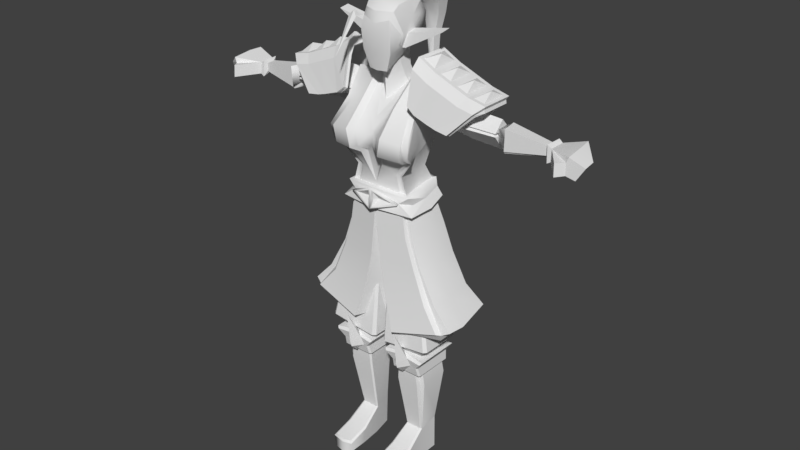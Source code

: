 # Source: character_main.blend  (saved by Blender 4.3.34; exported with 4.5.12 LTS)
import bpy
from mathutils import Matrix  # noqa: F401  (used for matrix-valued properties, if any)

bpy.ops.wm.read_factory_settings(use_empty=True)
scene = bpy.context.scene
scene.name = 'Scene'

# ---- collections
col_collection_1 = bpy.data.collections.new('Collection 1'); scene.collection.children.link(col_collection_1)

# ---- world
world_world = bpy.data.worlds.new('World'); scene.world = world_world
world_world.color = (0.05088, 0.05088, 0.05088)
world_world.use_sun_shadow = False
world_world.sun_shadow_jitter_overblur = 0.0
world_world.cycles.sampling_method = 'MANUAL'

# ---- meshes
me_cube = bpy.data.meshes.new('Cube')
me_cube.from_pydata([(-0.1498, -0.07508, 1.44), (-0.1441, 0.07181, 1.459), (-0.06068, 0.11, 1.496), (-0.0512, -0.08621, 1.447), (-0.1223, 0.06938, 1.35), (0.0, 0.091, 1.349), (-0.1456, 0.0, 1.52), (-0.06097, 0.0, 1.532), (-0.09938, -0.09259, 1.21), (3.624e-05, -0.1108, 1.172), (0.0, -0.1204, 1.073), (-0.08828, 0.04869, 1.207), (0.0, 0.0669, 1.219), (-0.1213, 0.06495, 1.093), (0.0, 0.09166, 1.086), (-0.1195, -0.08952, 1.145), (-4.645e-05, -0.108, 1.155), (-0.1113, 0.05786, 1.162), (0.0, 0.0965, 1.154), (-0.1248, -0.01544, 1.297), (-0.09677, -0.01115, 1.209), (-0.1014, -0.005836, 1.146), (-0.1338, -0.02208, 1.077), (-0.1494, -0.08307, 1.448), (-0.1649, -0.001126, 1.534), (-0.1439, 0.08742, 1.484), (-0.07118, -0.1018, 1.455), (-0.06481, 0.1205, 1.503), (-0.0772, -0.0007013, 1.549), (-0.113, 0.08715, 1.347), (0.0, 0.1031, 1.347), (0.0, 0.1031, 1.347), (7.451e-09, 0.1211, 1.493), (0.0, 0.08529, 1.349), (0.0, 0.1049, 1.486), (-0.138, -0.005776, 1.438), (0.0, 0.000397, 1.52), (-2.328e-09, -0.1045, 1.413), (0.0, 0.1106, 1.486), (-0.1254, -0.08571, 1.441), (-0.1389, -0.00103, 1.537), (-0.1224, 0.09234, 1.479), (-4.645e-05, -0.1372, 1.08), (-0.1555, -0.107, 1.075), (-0.1339, -0.1029, 1.141), (-0.1475, 0.07596, 1.096), (0.0, 0.118, 1.088), (0.0, 0.111, 1.156), (-4.645e-05, -0.1319, 1.156), (-0.1206, 0.07251, 1.162), (-0.1315, -0.006004, 1.145), (-0.1619, -0.005198, 1.079), (-0.08972, -0.1413, 0.6024), (-0.1351, -0.07648, 1.108), (0.0, 0.1055, 1.122), (-0.1317, 0.06527, 1.131), (-0.1371, -0.005601, 1.112), (-0.09954, -0.1102, 1.114), (-0.3239, -0.01932, 0.6609), (-0.3024, 0.1323, 0.6775), (2.328e-10, 0.1521, 0.677), (0.0, -0.1521, 1.08), (0.0, -0.141, 1.118), (-0.103, -0.1251, 1.114), (0.0, -0.1468, 1.156), (-0.009628, -0.1397, 1.118), (-0.009615, -0.1481, 1.089), (-0.08389, -0.1236, 1.114), (-0.009634, -0.144, 1.146), (-0.02335, -0.1249, 1.117), (-0.04866, -0.1241, 0.7409), (-0.02111, -0.1196, 0.8791), (-0.2032, -0.02196, 0.883), (-0.2605, -0.02059, 0.7537), (-0.1995, 0.07538, 0.8898), (-0.2492, 0.09275, 0.7647), (0.0, 0.1027, 0.8995), (0.0, 0.1203, 0.7693), (0.0, -0.08138, 0.8791), (-0.02279, -0.08515, 0.7548), (-0.05588, -0.08435, 0.6085), (0.0, -0.02177, 0.7706), (0.0, -0.02071, 0.619), (-0.2868, -0.1012, 0.6281), (-0.09677, -0.1184, 0.5966), (-0.2951, -0.02265, 0.6375), (-0.276, 0.1165, 0.648), (0.0, 0.1463, 0.6663), (-0.0669, -0.06823, 0.6062), (0.0, 0.0007083, 0.615), (-0.09164, -0.09205, 1.147), (-0.07506, -0.09418, 1.213), (-0.08433, -0.08569, 1.211), (-0.1036, -0.08295, 1.146), (-0.1287, -0.08769, 1.064), (-0.1123, -0.1039, 1.064), (-0.2809, -0.1238, 0.6589), (-0.3209, -0.09526, 0.6667), (-0.2128, -0.1073, 0.7423), (-0.2478, -0.09145, 0.7454), (-0.1763, -0.08753, 0.8773), (-0.1594, -0.1035, 0.8758), (-0.1144, -0.09011, 1.064), (-0.2928, -0.1067, 0.6535), (-0.1697, -0.08982, 0.8766), (-0.2272, -0.09028, 0.7438), (-0.0166, 0.09936, 1.085), (-0.01535, 0.1112, 0.8992), (-0.01088, 0.1449, 0.6585), (-0.01559, 0.1293, 0.7702), (-0.01463, 0.1692, 0.6748), (-0.3015, -0.02159, 0.6543), (-0.2816, 0.1215, 0.6668), (0.002823, 0.1482, 0.6791), (-0.009253, 0.1527, 0.6731), (-0.09972, -0.1298, 0.6046), (-0.06786, -0.07629, 0.6124), (0.0, -0.01, 0.6221), (-0.07322, 0.02589, 0.4963), (-0.02183, 0.04022, 0.8242), (-0.0295, 0.04768, 0.8242), (-0.07322, -0.06897, 0.4963), (-0.0295, -0.07888, 0.8242), (-0.02183, -0.07139, 0.8242), (-0.1729, 0.02589, 0.4963), (-0.1624, 0.04768, 0.8242), (-0.1703, 0.04022, 0.8242), (-0.1729, -0.06897, 0.4963), (-0.1703, -0.0714, 0.8242), (-0.1624, -0.07888, 0.8242), (-0.03125, -0.1114, 0.5254), (-0.01937, -0.09927, 0.524), (-0.01878, 0.05939, 0.5242), (-0.03307, 0.06678, 0.5259), (-0.2258, -0.1006, 0.5495), (-0.2146, -0.1117, 0.5481), (-0.2143, 0.06876, 0.5484), (-0.2273, 0.05579, 0.55), (-0.1148, -0.1555, 0.6072), (-0.1156, -0.07774, 0.3618), (-0.1699, 0.05551, 0.4361), (-0.2069, 0.07521, 0.4962), (-0.1137, -0.09531, 0.4292), (-0.1129, -0.07989, 0.4359), (-0.06949, 0.03253, 0.4361), (-0.03253, 0.05449, 0.4962), (-0.1038, -0.2046, 0.05812), (-0.1809, 0.07144, 0.4585), (-0.05849, 0.05071, 0.4585), (-0.104, -0.2106, 0.04971), (-0.1843, 0.06766, 0.4208), (-0.1222, 0.05435, 0.3679), (-0.05506, 0.04694, 0.4208), (-0.1065, -0.1162, 0.003379), (-0.1486, 0.05019, 0.1436), (-0.1048, -0.2106, 0.003379), (-0.09416, 0.05201, 0.1436), (-0.1103, -0.03238, 0.003379), (-0.15, 0.05019, 0.003379), (-0.1502, -0.03238, 0.003379), (-0.09842, 0.05201, 0.003379), (-0.08194, -0.03238, 0.003379), (-0.1185, 0.0511, 0.003379), (-0.1147, 0.0511, 0.1436), (-0.1488, -0.2001, 0.003379), (-0.07433, -0.2001, 0.003379), (-0.07475, -0.1162, 0.003379), (-0.1475, -0.1162, 0.003379), (-0.113, 0.04402, 0.4361), (-0.113, 0.06108, 0.4585), (-0.113, 0.06485, 0.4962), (-0.07718, 0.04905, 0.3679), (-0.1806, 0.05966, 0.3679), (-0.113, 0.0573, 0.4208), (-0.1701, -0.059, 0.4359), (-0.1495, -0.07974, 0.4361), (-0.2069, -0.1069, 0.4962), (-0.1422, -0.1136, 0.4951), (-0.07594, -0.08003, 0.4358), (-0.06984, -0.07335, 0.4358), (-0.08768, -0.1136, 0.4971), (-0.03253, -0.1069, 0.4962), (-0.1809, -0.09663, 0.4585), (-0.1742, -0.1033, 0.4585), (-0.05849, -0.09663, 0.4585), (-0.0766, -0.1051, 0.4611), (-0.1843, -0.08629, 0.4208), (-0.1777, -0.09302, 0.4208), (-0.06211, -0.09302, 0.4208), (-0.05506, -0.08629, 0.4208), (-0.1421, -0.0347, 0.1314), (-0.1487, -0.02791, 0.1292), (-0.08103, -0.0347, 0.1314), (-0.07622, -0.0282, 0.129), (-0.1487, -0.194, 0.05812), (-0.1565, -0.2001, 0.04971), (-0.07516, -0.194, 0.05812), (-0.06761, -0.2001, 0.04971), (-0.1487, -0.1139, 0.0799), (-0.1568, -0.1141, 0.07306), (-0.07516, -0.1139, 0.0799), (-0.06761, -0.1141, 0.07305), (-0.06489, -0.07148, 0.3621), (-0.07053, -0.07774, 0.3618), (-0.1806, -0.05711, 0.3621), (-0.1603, -0.07774, 0.3618), (-0.1131, -0.143, 0.4756), (-0.1048, -0.0347, 0.1314), (-0.1038, -0.1139, 0.0799), (-0.1131, -0.09274, 0.5052), (-0.03959, -0.1136, 0.489), (-0.1507, -0.1037, 0.4632), (-0.2001, -0.1136, 0.489), (-0.06553, -0.1033, 0.4585), (-0.1132, -0.09302, 0.4208), (-0.1136, -0.09302, 0.4208), (-0.1132, -0.1355, 0.4533), (-0.1137, -0.1055, 0.424), (-0.1542, -0.06201, 0.4186), (-0.1678, -0.06189, 0.3619), (-0.1059, -0.03911, 0.155), (-0.1154, 0.05144, 0.1666), (-0.1519, 0.05116, 0.1666), (-0.09242, 0.05171, 0.1666), (-0.07995, -0.03911, 0.155), (-0.07506, -0.03264, 0.1529), (-0.144, -0.03911, 0.155), (-0.152, -0.0309, 0.1531), (-0.4408, 0.006878, 1.375), (-0.1803, -0.05891, 1.456), (-0.4316, 0.04041, 1.434), (-0.4408, 0.001193, 1.481), (-0.1624, 0.01037, 1.367), (-0.185, 0.06866, 1.442), (-0.1741, -0.002013, 1.528), (-0.4387, -0.03412, 1.44), (-0.4387, -0.03369, 1.428), (-0.4408, 0.04177, 1.427), (-0.4408, 0.04087, 1.439), (-0.17, -0.06527, 1.443), (-0.1731, -0.06611, 1.466), (-0.1783, 0.07246, 1.451), (-0.1751, 0.07318, 1.44), (-0.1117, 0.004272, 1.438), (-0.4296, -0.02907, 1.435), (-0.631, 0.04082, 1.453), (-0.6283, -0.02413, 1.452), (-0.6313, -0.02665, 1.39), (-0.632, 0.03317, 1.4), (-0.4544, 0.02812, 1.381), (-0.4656, 0.03404, 1.457), (-0.4753, -0.03422, 1.467), (-0.7052, 0.05731, 1.4), (-0.7287, -0.07361, 1.392), (-0.7352, -0.07134, 1.455), (-0.7267, 0.05455, 1.465), (-0.775, 0.009497, 1.422), (-0.743, -0.002072, 1.373), (-0.7807, -0.04337, 1.42), (-0.7487, -0.04488, 1.37), (-0.7047, -0.1033, 1.438), (-0.7271, -0.0719, 1.434), (-0.7066, -0.1053, 1.392), (-0.7333, 0.005001, 1.464), (-0.7156, -0.0008889, 1.396), (-0.4758, -0.02503, 1.388), (-0.6457, -0.0258, 1.398), (-0.6196, -0.01229, 1.442), (-0.644, -0.022, 1.442), (-0.6349, 0.03131, 1.403), (-0.622, 0.02249, 1.409), (-0.4182, 0.0007477, 1.434), (-0.6457, 0.03811, 1.443), (-0.02723, -0.05903, 1.589), (-0.06265, -0.1081, 1.706), (-0.02735, 0.03307, 1.645), (-0.06845, 0.06519, 1.705), (0.0, -0.1047, 1.576), (0.0, -0.1183, 1.705), (0.0, 0.06111, 1.649), (0.0, 0.08997, 1.705), (-0.06327, -0.06485, 1.8), (-0.06327, 0.04654, 1.794), (0.0, -0.07513, 1.813), (-0.02721, -0.0205, 1.612), (-0.07235, -0.01264, 1.656), (0.0, 0.003557, 1.477), (-0.06327, -0.00614, 1.808), (0.0, -0.004494, 1.822), (0.0, 0.08729, 1.758), (0.0, -0.1126, 1.738), (-0.05409, -0.1023, 1.755), (-0.07042, 0.06797, 1.752), (-0.08185, -0.01654, 1.756), (0.0, 0.03971, 1.816), (-0.03302, 0.05606, 1.8), (0.0, 0.07629, 1.788), (-0.02076, 0.03551, 1.812), (-0.02085, 0.06991, 1.785), (-0.04347, 0.0793, 1.829), (-0.06703, 0.1063, 1.854), (0.0, 0.09953, 1.817), (0.0, 0.06295, 1.846), (-0.02698, 0.06418, 1.84), (-0.02694, 0.0914, 1.819), (2.506e-05, 0.0949, 1.82), (0.0, 0.06647, 1.842), (-0.03121, 0.05875, 1.841), (-0.03362, 0.08005, 1.83), (-0.03131, 0.09315, 1.814), (1.281e-09, 0.109, 1.806), (0.0, 0.1102, 1.898), (-0.06038, 0.1069, 1.884), (-0.06322, 0.1231, 1.823), (-0.05787, -0.1028, 1.64), (-0.05486, 0.05566, 1.677), (0.0, 0.0801, 1.677), (0.0, -0.1131, 1.64), (-0.07268, -0.04165, 1.652), (-0.07877, -2.279e-05, 1.712), (-0.07959, -0.03936, 1.705), (-0.2202, -0.03749, 1.732), (-0.06064, -0.04352, 1.651), (-0.06032, -0.01451, 1.655), (-0.2194, 0.001846, 1.738), (-0.07898, 0.02362, 1.754), (-0.07827, -0.07192, 1.705), (-0.06458, -0.06615, 1.662), (-0.05777, -0.08494, 1.779), (-0.08488, -0.06532, 1.705), (1.863e-09, -0.1114, 1.78), (-0.07404, -0.06058, 1.671), (-0.03665, -0.02097, 1.612), (-0.03665, -0.09438, 1.576), (-0.03665, 0.03701, 1.649), (0.0, 0.0461, 1.643), (-1.936e-05, -0.05997, 1.531), (0.0, 0.07977, 1.477), (-3.852e-05, -0.06475, 1.591), (0.0, -0.05514, 1.447), (-0.06222, -0.002438, 1.509), (-0.05178, 0.0499, 1.506), (0.0, 0.04581, 1.561), (-0.03217, 0.03516, 1.569), (-0.04145, -0.01152, 1.554), (-0.1466, -0.09843, 1.28), (-0.1466, -0.07533, 1.299), (-0.03242, -0.1171, 1.287), (-0.156, -0.112, 1.28), (-0.05125, -0.1315, 1.277), (3.624e-05, -0.1162, 1.291), (-0.1189, -0.1139, 1.269), (-0.1424, -0.115, 1.281), (-0.1563, -0.1296, 1.308), (-0.169, -0.1324, 1.359), (-0.148, -0.07782, 1.321), (-0.1513, -0.0688, 1.372), (-0.03719, -0.1623, 1.312), (-0.04991, -0.1636, 1.371), (-0.1716, -0.1525, 1.359), (-0.1642, -0.1438, 1.301), (-0.07462, -0.1814, 1.372), (-0.06111, -0.1789, 1.304), (-2.794e-09, -0.1271, 1.368), (2.365e-05, -0.1316, 1.312), (-0.1507, -0.1626, 1.361), (-0.1404, -0.159, 1.3), (-0.148, -0.1473, 1.301), (-0.1516, -0.1552, 1.36), (-0.01055, -0.12, 0.9789), (-0.1696, -0.02202, 0.9851), (-0.1615, 0.07017, 0.9964), (0.0, 0.09716, 0.9929), (-0.1247, -0.1037, 0.9801), (-0.1414, -0.08761, 0.9809), (-0.131, -0.08996, 0.9805), (-0.01598, 0.1053, 0.9923), (-0.2671, -0.001866, 1.535), (-0.2357, 0.01013, 1.392), (-0.2826, 0.06924, 1.436), (-0.2783, 0.07334, 1.432), (-0.2809, 0.07243, 1.446), (-0.2759, -0.06626, 1.458), (-0.2734, -0.06543, 1.435), (-0.278, -0.0586, 1.447), (-0.3238, 0.05482, 1.437), (-0.3258, 0.05756, 1.432), (-0.324, -0.05019, 1.448), (-0.333, -0.0003366, 1.489), (-0.3234, 0.008505, 1.379), (-0.3268, 0.05665, 1.443), (-0.3229, -0.04956, 1.434), (-0.3211, -0.04384, 1.441), (-0.4057, 0.002894, 1.431), (-0.4069, -0.002341, 1.438), (-0.4604, 0.03513, 1.465), (-0.4587, 0.04009, 1.457), (-0.4719, -0.03143, 1.387), (-0.47, -0.02582, 1.38), (-0.6218, -0.007263, 1.403), (-0.6215, -0.0127, 1.409), (-0.6099, 0.02176, 1.437), (-0.6212, 0.02137, 1.443), (-0.6216, 0.02632, 1.435), (-0.6102, -0.008398, 1.408), (0.0, 0.1868, 1.872), (0.0, 0.2047, 1.825), (-0.05687, 0.1703, 1.864), (-0.0671, 0.1798, 1.832), (0.0, 0.2461, 1.331), (0.0, 0.2466, 1.365), (1.319e-09, 0.1823, 1.688), (1.649e-10, 0.1865, 1.472), (-2.619e-10, 0.2271, 1.485), (4.657e-10, 0.237, 1.704), (-0.03045, 0.1864, 1.701), (-0.005508, 0.1915, 1.49), (-0.03714, 0.2203, 1.71), (-0.0122, 0.2115, 1.497), (-1.455e-10, 0.2263, 1.765), (9.216e-10, 0.1511, 1.748), (-0.05175, 0.1602, 1.763), (-0.05703, 0.2055, 1.772), (7.276e-10, 0.1788, 1.604), (8.731e-11, 0.2265, 1.618), (-0.01427, 0.1834, 1.619), (-0.02096, 0.2104, 1.627)], [], [(11, 4, 29), (4, 1, 25, 29), (34, 33, 31, 32), (3, 7, 28, 26), (7, 2, 27, 28), (6, 0, 23, 24), (9, 91, 90, 16), (71, 70, 79, 78), (20, 21, 15, 8), (16, 90, 44, 48), (21, 17, 49, 50), (11, 17, 21, 20), (4, 11, 20, 19), (11, 12, 18, 17), (28, 40, 39, 26), (29, 41, 27, 30), (27, 41, 40, 28), (30, 27, 32, 31), (5, 12, 30), (2, 5, 33, 34), (1, 6, 24, 25), (27, 2, 34, 32), (5, 30, 31, 33), (4, 19, 35), (1, 4, 35), (6, 1, 35), (0, 6, 35), (7, 37, 36), (2, 7, 36, 38), (37, 7, 3), (39, 40, 24, 23), (41, 29, 25), (40, 41, 25, 24), (29, 30, 12, 11), (56, 51, 43), (55, 45, 51, 56), (13, 22, 51, 45), (55, 54, 46, 45), (15, 21, 50, 44), (14, 106, 46), (49, 55, 56, 50), (50, 56, 44), (17, 18, 47, 49), (48, 44, 57), (57, 42, 61, 63), (42, 57, 43), (43, 57, 53), (57, 44, 53), (73, 75, 59, 58), (49, 47, 54, 55), (65, 68, 69), (66, 65, 69), (48, 57, 63, 64), (65, 66, 61, 62), (67, 68, 64, 63), (68, 65, 62, 64), (66, 67, 63, 61), (44, 56, 53), (67, 66, 69), (68, 67, 69), (43, 53, 56), (75, 109, 110, 59), (371, 376, 107, 74), (370, 371, 74, 72), (72, 74, 75, 73), (10, 369, 71, 78), (70, 52, 80, 79), (74, 107, 109, 75), (79, 81, 78), (79, 80, 82, 81), (116, 115, 84, 88), (112, 114, 108, 86), (111, 112, 86, 85), (117, 116, 88, 89), (88, 84, 83, 85), (89, 108, 87), (86, 88, 85), (90, 91, 92, 93), (93, 92, 8, 15), (94, 102, 43), (375, 102, 94, 374), (103, 105, 99, 97), (105, 104, 100, 99), (369, 373, 101, 71), (374, 370, 72, 100), (22, 94, 43, 51), (43, 95, 10, 42), (103, 97, 58, 111), (70, 98, 96, 52), (99, 73, 58, 97), (115, 103, 83, 84), (71, 101, 98, 70), (100, 72, 73, 99), (98, 101, 104, 105), (96, 98, 105, 103), (373, 95, 102, 375), (376, 106, 14, 372), (109, 107, 76, 77), (46, 106, 13, 45), (110, 109, 77, 60), (108, 89, 88, 86), (114, 110, 60, 113), (43, 102, 95), (44, 90, 15), (15, 90, 93), (108, 114, 113, 87), (83, 103, 111, 85), (58, 59, 112, 111), (59, 110, 114, 112), (52, 96, 103, 115), (82, 80, 116, 117), (80, 52, 115, 116), (133, 120, 119, 132), (122, 130, 131, 123), (128, 134, 135, 129), (125, 136, 137, 126), (130, 121, 131), (118, 133, 132), (134, 127, 135), (136, 124, 137), (121, 118, 132, 131), (121, 127, 124, 118), (118, 124, 136, 133), (136, 125, 120, 133), (132, 119, 123, 131), (128, 129, 122, 123, 119, 120, 125, 126), (127, 121, 130, 135), (130, 122, 129, 135), (124, 127, 134, 137), (134, 128, 126, 137), (195, 149, 146, 194), (169, 170, 145, 148), (178, 143, 139, 203), (185, 180, 206, 216), (188, 213, 214), (192, 207, 208, 200), (197, 149, 155, 165), (173, 169, 148, 152), (147, 141, 170, 169), (168, 140, 150, 173), (150, 147, 169, 173), (222, 221, 163, 154), (167, 153, 155, 164), (159, 157, 153, 167), (140, 168, 151, 172), (221, 223, 156, 163), (162, 160, 161, 157), (175, 143, 214, 215, 187), (153, 166, 165, 155), (163, 156, 160, 162), (145, 170, 209, 181), (224, 220, 207, 192), (200, 208, 146, 196), (157, 161, 166, 153), (168, 144, 171, 151), (144, 168, 173, 152), (158, 162, 157, 159), (154, 163, 162, 158), (183, 212, 176, 182), (213, 188, 189, 184), (187, 183, 182, 186), (210, 213, 184, 181), (175, 187, 186, 174), (188, 178, 179, 189), (224, 192, 193, 225), (205, 175, 218, 219), (149, 197, 196, 146), (199, 195, 194, 198), (201, 193, 192, 200), (191, 199, 198, 190), (197, 201, 200, 196), (178, 203, 202, 179), (190, 226, 227, 191), (174, 140, 172, 204), (143, 178, 188, 214), (140, 174, 186, 150), (143, 175, 205, 139), (182, 176, 141, 147), (170, 141, 176, 209), (144, 179, 202, 171), (179, 144, 152, 189), (148, 145, 181, 184), (186, 182, 147, 150), (142, 185, 216, 217), (152, 148, 184, 189), (191, 154, 158, 159), (220, 226, 190, 207), (191, 159, 167, 199), (207, 190, 198, 208), (227, 222, 154, 191), (156, 193, 161, 160), (161, 193, 201, 166), (223, 225, 193, 156), (208, 198, 194, 146), (149, 195, 164, 155), (199, 167, 164, 195), (166, 201, 197, 165), (215, 183, 187), (177, 211, 216, 206), (209, 176, 212, 177), (181, 209, 180, 210), (211, 177, 212, 183), (180, 185, 213, 210), (142, 215, 214), (142, 211, 183, 215), (185, 142, 214, 213), (211, 142, 217, 216), (209, 177, 138), (206, 180, 138), (177, 206, 138), (180, 209, 138), (219, 218, 174, 204), (219, 226, 205), (174, 218, 175), (171, 202, 225, 223), (204, 172, 222, 227), (139, 205, 226, 220), (203, 224, 225, 202), (203, 139, 220, 224), (151, 171, 223, 221), (172, 151, 221, 222), (227, 226, 219), (227, 219, 204), (243, 242, 233), (383, 239, 229, 384), (235, 238, 230, 244), (386, 237, 230, 385), (243, 240, 229), (381, 241, 233, 379), (241, 243, 233), (237, 236, 244, 230), (239, 243, 229), (387, 235, 244, 392), (236, 237, 228), (389, 391, 236, 228), (235, 231, 238), (388, 231, 235, 387), (381, 377, 234, 241), (380, 242, 232, 378), (234, 240, 243), (239, 232, 243), (232, 242, 243), (241, 234, 243), (397, 400, 404, 265), (395, 394, 271, 250), (258, 256, 257, 259), (252, 264, 257), (255, 252, 257, 256), (253, 261, 258, 259), (260, 261, 253, 262), (258, 261, 254), (263, 256, 258, 254), (256, 263, 255), (257, 264, 253, 259), (248, 247, 266, 269), (247, 246, 268, 266), (246, 245, 272, 268), (245, 248, 269, 272), (269, 266, 264, 252), (402, 395, 250, 401), (266, 268, 260, 262), (264, 266, 253), (253, 266, 262), (261, 260, 268), (268, 263, 254), (272, 263, 268), (394, 397, 265, 271), (254, 261, 268), (272, 269, 252, 255), (263, 272, 255), (322, 320, 321, 318), (315, 276, 280, 316), (317, 278, 274, 314), (288, 287, 281, 283), (293, 328, 281, 287), (291, 290, 330, 328), (289, 292, 298, 296), (292, 325, 282), (295, 297, 307, 299), (284, 275, 343, 344), (324, 285, 318, 321), (280, 276, 292, 289), (274, 278, 290, 291), (319, 323, 285, 324), (294, 297, 287, 288), (296, 298, 309, 301), (298, 292, 282, 295), (287, 297, 295, 282), (282, 293, 287), (308, 303, 312, 300), (298, 295, 299, 309), (297, 294, 302, 307), (300, 312, 407), (306, 303, 307, 302), (303, 308, 299, 307), (308, 304, 309, 299), (304, 305, 301, 309), (304, 308, 300, 313), (303, 306, 311, 312), (305, 304, 313, 310), (323, 322, 318, 285), (277, 317, 314, 333), (334, 315, 316, 279), (319, 320, 293), (322, 323, 332), (320, 319, 324, 321), (276, 319, 325, 292), (314, 327, 322), (323, 319, 276, 315), (293, 320, 329, 328), (332, 323, 334), (333, 314, 322, 332), (282, 325, 293), (325, 319, 293), (291, 326, 274), (320, 331, 329), (322, 327, 331), (327, 314, 274, 326), (328, 330, 283, 281), (329, 331, 327, 326), (331, 320, 322), (328, 329, 326, 291), (284, 273, 333, 332), (335, 275, 334, 279), (341, 337, 286, 340), (273, 338, 277, 333), (275, 284, 332, 334), (340, 286, 339), (273, 284, 344, 336), (343, 342, 337, 341), (344, 343, 341, 340), (336, 344, 340, 339), (275, 335, 342, 343), (338, 273, 336), (334, 323, 315), (345, 8, 348), (19, 20, 8, 345, 346), (347, 9, 350), (9, 347, 349), (92, 352, 348, 8), (349, 351, 91, 9), (91, 351, 352, 92), (354, 356, 355, 353), (368, 359, 360, 367), (358, 361, 362, 357), (359, 354, 353, 360), (363, 358, 357, 364), (361, 365, 366, 362), (365, 368, 367, 366), (345, 348, 360, 353), (345, 353, 355, 346), (0, 354, 359, 23), (356, 354, 0, 35), (19, 346, 355, 356, 35), (364, 357, 347, 350), (349, 347, 357, 362), (3, 358, 363), (358, 3, 26, 361), (39, 23, 359, 368), (367, 360, 348, 352), (362, 366, 351, 349), (361, 26, 39, 365), (363, 37, 3), (366, 367, 352, 351), (365, 39, 368), (107, 376, 372, 76), (101, 373, 375, 104), (94, 22, 370, 374), (10, 95, 373, 369), (104, 375, 374, 100), (22, 13, 371, 370), (13, 106, 376, 371), (386, 380, 378, 389), (390, 388, 377, 381), (234, 377, 382, 240), (232, 239, 383, 378), (240, 382, 384, 229), (390, 381, 379, 385), (242, 380, 379, 233), (391, 383, 384, 392), (236, 391, 392, 244), (238, 390, 385, 230), (238, 231, 388, 390), (237, 386, 389, 228), (377, 388, 387, 382), (378, 383, 391, 389), (382, 387, 392, 384), (380, 386, 385, 379), (399, 404, 400, 247), (402, 401, 403, 245), (271, 265, 398, 393), (265, 404, 399, 398), (401, 250, 396, 403), (250, 271, 393, 396), (393, 398, 249), (251, 394, 395), (394, 251, 397), (393, 249, 396), (270, 403, 396, 249), (395, 402, 267, 251), (270, 249, 398, 399), (397, 251, 267, 400), (270, 399, 247, 248), (247, 400, 267, 246), (245, 403, 270, 248), (267, 402, 245, 246), (406, 408, 407, 405), (313, 300, 408), (312, 311, 405, 407), (412, 416, 409), (416, 418, 410, 409), (418, 413, 410), (422, 419, 414, 417), (426, 424, 413, 418), (421, 422, 417, 415), (425, 426, 418, 416), (420, 421, 415, 411), (423, 425, 416, 412), (408, 300, 407), (310, 313, 421, 420), (313, 408, 422, 421), (408, 406, 419, 422), (411, 415, 425, 423), (415, 417, 426, 425), (417, 414, 424, 426)])
me_cube.polygons.foreach_set('use_smooth', [1, 1, 1, 1, 1, 1, 1, 1, 1, 1, 1, 1, 1, 1, 1, 1, 1, 1, 1, 1, 1, 1, 1, 1, 1, 1, 1, 1, 1, 1, 1, 1, 1, 1, 1, 1, 1, 1, 1, 1, 1, 1, 1, 1, 1, 1, 1, 1, 1, 1, 1, 1, 1, 1, 1, 1, 1, 1, 1, 1, 1, 1, 1, 1, 1, 1, 1, 1, 1, 1, 1, 1, 1, 1, 1, 1, 1, 1, 1, 1, 1, 1, 1, 1, 1, 1, 1, 1, 1, 1, 1, 1, 1, 1, 1, 1, 1, 1, 1, 1, 1, 1, 1, 1, 1, 1, 1, 1, 1, 1, 1, 1, 0, 0, 0, 0, 0, 0, 0, 0, 0, 0, 0, 0, 0, 0, 0, 0, 0, 0, 1, 0, 1, 0, 0, 1, 1, 0, 0, 0, 0, 1, 0, 0, 1, 1, 0, 0, 0, 1, 0, 1, 1, 0, 1, 0, 0, 1, 0, 0, 0, 0, 0, 0, 1, 1, 1, 1, 1, 1, 1, 1, 1, 1, 0, 0, 1, 0, 0, 1, 0, 0, 0, 0, 0, 1, 1, 1, 1, 1, 1, 1, 1, 1, 1, 1, 1, 0, 0, 0, 0, 0, 0, 0, 0, 0, 0, 0, 0, 0, 0, 1, 1, 0, 1, 1, 1, 1, 1, 1, 1, 1, 1, 0, 0, 0, 0, 0, 0, 0, 0, 0, 0, 0, 0, 0, 0, 0, 0, 0, 0, 0, 0, 1, 1, 1, 1, 1, 1, 1, 1, 1, 1, 1, 1, 1, 1, 1, 1, 1, 1, 1, 1, 1, 1, 1, 1, 1, 1, 1, 1, 1, 1, 1, 1, 1, 1, 1, 1, 1, 1, 1, 1, 1, 1, 1, 1, 1, 1, 1, 1, 1, 1, 1, 1, 1, 1, 1, 1, 1, 1, 1, 1, 1, 1, 1, 1, 1, 1, 1, 1, 1, 1, 1, 1, 1, 1, 1, 1, 1, 1, 1, 1, 1, 1, 1, 1, 1, 1, 1, 1, 1, 1, 1, 1, 1, 1, 1, 1, 1, 1, 1, 1, 1, 1, 1, 1, 1, 1, 1, 1, 1, 1, 1, 1, 1, 1, 1, 1, 1, 1, 1, 1, 1, 1, 1, 1, 1, 1, 1, 1, 1, 0, 0, 0, 0, 0, 0, 0, 0, 0, 0, 0, 0, 0, 0, 0, 0, 1, 1, 1, 1, 1, 1, 1, 1, 1, 1, 1, 1, 1, 1, 1, 1, 1, 1, 1, 1, 1, 1, 1, 1, 1, 1, 1, 1, 1, 1, 1, 1, 1, 1, 1, 1, 1])
_k = set([(0, 6), (0, 354), (1, 4), (1, 6), (2, 7), (2, 34), (3, 7), (3, 358), (4, 19), (7, 37), (8, 15), (8, 348), (9, 347), (9, 349), (10, 78), (10, 95), (10, 369), (11, 17), (11, 29), (12, 18), (12, 30), (13, 22), (13, 45), (13, 106), (13, 371), (14, 106), (14, 372), (15, 21), (15, 93), (16, 90), (17, 18), (17, 21), (17, 49), (19, 346), (22, 94), (23, 24), (23, 359), (24, 25), (25, 29), (25, 41), (26, 28), (26, 361), (27, 28), (27, 32), (27, 41), (31, 32), (39, 365), (42, 43), (42, 57), (43, 51), (43, 56), (43, 57), (43, 94), (43, 95), (44, 56), (44, 57), (45, 46), (45, 51), (45, 55), (46, 106), (48, 57), (49, 55), (52, 70), (52, 80), (52, 96), (53, 56), (53, 57), (54, 55), (55, 56), (58, 59), (58, 97), (59, 75), (59, 110), (60, 77), (60, 110), (60, 113), (65, 66), (65, 68), (65, 69), (66, 67), (66, 69), (67, 68), (67, 69), (68, 69), (70, 71), (71, 369), (74, 75), (74, 371), (76, 77), (76, 372), (78, 81), (80, 82), (81, 82), (82, 117), (83, 84), (83, 85), (83, 103), (84, 88), (85, 86), (86, 108), (87, 89), (87, 108), (87, 113), (88, 89), (89, 108), (89, 117), (90, 91), (90, 93), (91, 351), (94, 102), (94, 374), (95, 102), (95, 373), (96, 98), (96, 103), (97, 99), (97, 103), (98, 101), (99, 100), (100, 374), (101, 373), (102, 375), (103, 105), (103, 111), (103, 115), (104, 105), (104, 375), (106, 376), (107, 109), (107, 376), (108, 114), (109, 110), (110, 114), (111, 112), (112, 114), (113, 114), (115, 116), (116, 117), (140, 150), (140, 172), (141, 147), (141, 170), (141, 176), (144, 152), (144, 171), (145, 148), (145, 170), (145, 181), (146, 194), (146, 196), (147, 150), (147, 169), (147, 182), (148, 152), (148, 169), (148, 184), (149, 195), (149, 197), (154, 158), (154, 163), (154, 191), (154, 222), (155, 164), (155, 165), (156, 160), (156, 163), (156, 193), (156, 223), (158, 159), (158, 162), (159, 167), (160, 161), (160, 162), (161, 166), (164, 167), (165, 166), (171, 223), (172, 222), (174, 186), (174, 204), (175, 205), (176, 182), (176, 209), (177, 212), (178, 188), (178, 203), (179, 189), (179, 202), (180, 210), (181, 184), (181, 209), (182, 183), (182, 186), (183, 187), (183, 212), (184, 189), (184, 213), (188, 213), (190, 191), (190, 198), (190, 207), (190, 226), (191, 199), (192, 193), (192, 200), (192, 207), (192, 224), (193, 201), (193, 225), (194, 198), (195, 199), (196, 200), (197, 201), (202, 225), (203, 224), (204, 227), (205, 226), (210, 213), (218, 219), (219, 226), (219, 227), (245, 246), (245, 248), (245, 272), (245, 402), (245, 403), (246, 247), (246, 267), (246, 268), (247, 248), (247, 266), (247, 399), (247, 400), (248, 269), (248, 270), (249, 270), (249, 396), (249, 398), (250, 395), (250, 396), (251, 267), (251, 395), (251, 397), (252, 255), (252, 257), (252, 264), (252, 269), (253, 259), (253, 261), (253, 262), (253, 264), (253, 266), (254, 258), (254, 261), (254, 263), (254, 268), (255, 256), (255, 263), (255, 272), (256, 257), (256, 258), (257, 259), (258, 259), (258, 261), (260, 261), (260, 262), (260, 268), (261, 268), (262, 266), (265, 397), (265, 398), (266, 268), (266, 269), (267, 400), (267, 402), (268, 272), (269, 272), (270, 399), (270, 403), (273, 284), (273, 333), (273, 336), (273, 338), (274, 291), (274, 314), (275, 284), (275, 335), (275, 343), (277, 333), (279, 334), (281, 287), (281, 328), (282, 293), (282, 295), (284, 344), (285, 318), (285, 323), (285, 324), (287, 297), (290, 291), (291, 326), (292, 298), (294, 297), (295, 297), (295, 298), (296, 298), (296, 301), (297, 307), (298, 309), (299, 307), (299, 309), (301, 309), (302, 307), (303, 306), (303, 307), (303, 308), (303, 312), (304, 305), (304, 308), (304, 313), (312, 407), (313, 421), (314, 333), (318, 321), (318, 322), (319, 320), (319, 323), (319, 324), (320, 321), (320, 322), (321, 324), (322, 323), (322, 327), (322, 331), (323, 334), (326, 327), (328, 329), (328, 330), (329, 331), (332, 333), (332, 334), (336, 339), (337, 341), (339, 340), (340, 341), (340, 344), (341, 343), (347, 357), (349, 362), (351, 366), (357, 358), (361, 362), (365, 366), (395, 402), (396, 403), (397, 400), (398, 399), (407, 408), (408, 422), (409, 410), (409, 416), (410, 418), (415, 421), (415, 425), (416, 425), (417, 422), (417, 426), (418, 426)])
me_cube.attributes.new('sharp_edge', 'BOOLEAN', 'EDGE').data.foreach_set('value', [ (min(e.vertices), max(e.vertices)) in _k for e in me_cube.edges])
_uv = me_cube.uv_layers.new(name='UVMap')
_uv.uv.foreach_set('vector', [0.6952, 0.6019, 0.6955, 0.5898, 0.6971, 0.5898, 0.6955, 0.5898, 0.6945, 0.5805, 0.6957, 0.5783, 0.6971, 0.5898, 0.6938, 0.7721, 0.694, 0.7836, 0.6927, 0.7838, 0.6927, 0.7715, 0.2841, 0.7695, 0.2736, 0.7685, 0.2732, 0.767, 0.2852, 0.7677, 0.2736, 0.7685, 0.2649, 0.7706, 0.2639, 0.7702, 0.2732, 0.767, 0.6876, 0.5759, 0.6807, 0.5832, 0.679, 0.5812, 0.6867, 0.5702, 0.3303, 0.7005, 0.3353, 0.7038, 0.3354, 0.7102, 0.33, 0.7076, 0.8551, 0.7935, 0.8569, 0.8054, 0.8527, 0.8043, 0.8513, 0.7936, 0.6899, 0.6022, 0.6909, 0.6084, 0.6833, 0.6092, 0.6825, 0.6028, 0.8281, 0.7645, 0.8397, 0.7637, 0.8434, 0.7649, 0.8281, 0.7665, 0.8406, 0.7567, 0.8415, 0.7528, 0.8423, 0.7516, 0.8433, 0.7568, 0.6952, 0.6019, 0.695, 0.6077, 0.6909, 0.6084, 0.6899, 0.6022, 0.6955, 0.5898, 0.6952, 0.6019, 0.6899, 0.6022, 0.6887, 0.5948, 0.3358, 0.6119, 0.346, 0.6115, 0.3451, 0.6172, 0.334, 0.6176, 0.2732, 0.767, 0.2729, 0.7569, 0.2843, 0.759, 0.2852, 0.7677, 0.3318, 0.5996, 0.3316, 0.5884, 0.3408, 0.5869, 0.3456, 0.6005, 0.2639, 0.7702, 0.267, 0.7598, 0.2729, 0.7569, 0.2732, 0.767, 0.3456, 0.6005, 0.3408, 0.5869, 0.346, 0.588, 0.3456, 0.6005, 0.6972, 0.6092, 0.6972, 0.6201, 0.6962, 0.6093, 0.6965, 0.7722, 0.6936, 0.7836, 0.694, 0.7836, 0.6938, 0.7721, 0.6945, 0.5805, 0.6876, 0.5759, 0.6867, 0.5702, 0.6957, 0.5783, 0.2639, 0.7702, 0.2649, 0.7706, 0.2656, 0.7758, 0.264, 0.7757, 0.3469, 0.6015, 0.3469, 0.6025, 0.3469, 0.6025, 0.3469, 0.601, 0.6955, 0.5898, 0.6887, 0.5948, 0.6882, 0.5828, 0.6945, 0.5805, 0.6955, 0.5898, 0.6882, 0.5828, 0.6876, 0.5759, 0.6945, 0.5805, 0.6882, 0.5828, 0.6807, 0.5832, 0.6876, 0.5759, 0.6882, 0.5828, 0.2736, 0.7685, 0.2812, 0.7756, 0.2737, 0.7756, 0.2649, 0.7706, 0.2736, 0.7685, 0.2737, 0.7756, 0.2651, 0.7758, 0.2812, 0.7756, 0.2736, 0.7685, 0.2841, 0.7695, 0.2843, 0.759, 0.2729, 0.7569, 0.2724, 0.7543, 0.2839, 0.7569, 0.3316, 0.5884, 0.3318, 0.5996, 0.33, 0.5878, 0.333, 0.581, 0.3316, 0.5884, 0.33, 0.5878, 0.3307, 0.5791, 0.3318, 0.5996, 0.3456, 0.6005, 0.346, 0.6115, 0.3358, 0.6119, 0.8333, 0.8078, 0.8385, 0.8083, 0.8385, 0.8169, 0.833, 0.8031, 0.8384, 0.8028, 0.8385, 0.8083, 0.8333, 0.8078, 0.6814, 0.7559, 0.6817, 0.7619, 0.6792, 0.7604, 0.679, 0.7549, 0.3334, 0.8138, 0.3332, 0.8038, 0.3385, 0.8046, 0.3385, 0.8171, 0.8422, 0.7636, 0.8406, 0.7567, 0.8433, 0.7568, 0.8434, 0.7649, 0.6948, 0.7534, 0.6933, 0.7528, 0.6948, 0.7512, 0.8281, 0.8023, 0.833, 0.8031, 0.8333, 0.8078, 0.8281, 0.8076, 0.8281, 0.8076, 0.8333, 0.8078, 0.8281, 0.8159, 0.8415, 0.7528, 0.8281, 0.7491, 0.8282, 0.7479, 0.8423, 0.7516, 0.2814, 0.7891, 0.2853, 0.7954, 0.2814, 0.7975, 0.6976, 0.6201, 0.6975, 0.6305, 0.6962, 0.6308, 0.6962, 0.6202, 0.339, 0.8162, 0.3442, 0.818, 0.339, 0.8227, 0.8385, 0.8169, 0.8324, 0.8164, 0.8335, 0.8138, 0.3398, 0.7526, 0.3398, 0.7471, 0.3419, 0.7491, 0.6866, 0.6933, 0.695, 0.693, 0.6969, 0.701, 0.6857, 0.7017, 0.3284, 0.8148, 0.3278, 0.8036, 0.3332, 0.8038, 0.3334, 0.8138, 0.3443, 0.7485, 0.3437, 0.7443, 0.3455, 0.7487, 0.3437, 0.7529, 0.3443, 0.7485, 0.3455, 0.7487, 0.6962, 0.6404, 0.6962, 0.6311, 0.6975, 0.6308, 0.6975, 0.6404, 0.6936, 0.7969, 0.6936, 0.8012, 0.6932, 0.8024, 0.6933, 0.7967, 0.6966, 0.7988, 0.6946, 0.7927, 0.6946, 0.7911, 0.6976, 0.7992, 0.6946, 0.7927, 0.6936, 0.7969, 0.6933, 0.7967, 0.6946, 0.7911, 0.3393, 0.744, 0.339, 0.7358, 0.3397, 0.7343, 0.3397, 0.745, 0.8281, 0.8159, 0.8333, 0.8078, 0.8335, 0.8138, 0.339, 0.7358, 0.3393, 0.744, 0.3368, 0.7418, 0.6946, 0.7927, 0.6966, 0.7988, 0.6932, 0.7972, 0.8385, 0.8169, 0.8335, 0.8138, 0.8333, 0.8078, 0.3113, 0.8258, 0.3262, 0.8258, 0.3257, 0.8339, 0.3071, 0.8339, 0.315, 0.8107, 0.326, 0.8093, 0.3262, 0.8148, 0.3141, 0.816, 0.6881, 0.6779, 0.6947, 0.6779, 0.6945, 0.6832, 0.6876, 0.6833, 0.6876, 0.6833, 0.6945, 0.6832, 0.695, 0.693, 0.6866, 0.6933, 0.8541, 0.7817, 0.8546, 0.7876, 0.8551, 0.7935, 0.8513, 0.7936, 0.8569, 0.8054, 0.8603, 0.8173, 0.8544, 0.8169, 0.8527, 0.8043, 0.3141, 0.816, 0.3262, 0.8148, 0.3262, 0.8258, 0.3113, 0.8258, 0.8527, 0.8043, 0.8469, 0.8031, 0.8513, 0.7936, 0.8527, 0.8043, 0.8544, 0.8169, 0.8469, 0.8159, 0.8469, 0.8031, 0.3468, 0.6096, 0.3469, 0.615, 0.346, 0.6141, 0.3462, 0.6091, 0.3437, 0.7443, 0.3442, 0.7277, 0.3456, 0.7275, 0.3454, 0.7437, 0.335, 0.7443, 0.3345, 0.7343, 0.3362, 0.7348, 0.3365, 0.7444, 0.3469, 0.6017, 0.3468, 0.6096, 0.3462, 0.6091, 0.3461, 0.601, 0.7883, 0.8225, 0.7856, 0.8268, 0.7725, 0.8248, 0.7718, 0.8181, 0.7943, 0.8166, 0.7932, 0.8063, 0.7941, 0.8061, 0.7736, 0.8086, 0.7883, 0.8225, 0.7718, 0.8181, 0.3457, 0.6785, 0.3462, 0.6721, 0.3469, 0.6722, 0.3464, 0.6787, 0.6951, 0.6693, 0.6935, 0.663, 0.6948, 0.6629, 0.6964, 0.6692, 0.6822, 0.7675, 0.6835, 0.7677, 0.6798, 0.7691, 0.3464, 0.5846, 0.3466, 0.5791, 0.3471, 0.5793, 0.3467, 0.5848, 0.3368, 0.75, 0.3384, 0.745, 0.3391, 0.7466, 0.3391, 0.7516, 0.346, 0.6007, 0.3462, 0.5902, 0.3464, 0.5903, 0.3471, 0.601, 0.8546, 0.7876, 0.8599, 0.7891, 0.8606, 0.7946, 0.8551, 0.7935, 0.6823, 0.6779, 0.6881, 0.6779, 0.6876, 0.6833, 0.6818, 0.6833, 0.6817, 0.7619, 0.6822, 0.7675, 0.6798, 0.7691, 0.6792, 0.7604, 0.6798, 0.7691, 0.6837, 0.7688, 0.6948, 0.7701, 0.6948, 0.7715, 0.3446, 0.6798, 0.342, 0.6809, 0.337, 0.6767, 0.3385, 0.6755, 0.8569, 0.8054, 0.8625, 0.805, 0.8663, 0.813, 0.8603, 0.8173, 0.6803, 0.6934, 0.6866, 0.6933, 0.6857, 0.7017, 0.679, 0.7007, 0.7853, 0.8277, 0.7718, 0.825, 0.7725, 0.8248, 0.7856, 0.8268, 0.8551, 0.7935, 0.8606, 0.7946, 0.8625, 0.805, 0.8569, 0.8054, 0.6818, 0.6833, 0.6876, 0.6833, 0.6866, 0.6933, 0.6803, 0.6934, 0.3453, 0.6388, 0.3449, 0.6285, 0.3461, 0.6284, 0.3467, 0.6386, 0.3441, 0.6467, 0.3453, 0.6388, 0.3467, 0.6386, 0.3456, 0.6471, 0.3445, 0.6231, 0.3441, 0.6177, 0.3453, 0.6176, 0.3457, 0.623, 0.326, 0.8093, 0.3257, 0.8038, 0.3273, 0.8036, 0.3276, 0.8092, 0.3262, 0.8258, 0.3262, 0.8148, 0.3278, 0.8147, 0.3278, 0.8258, 0.6948, 0.7512, 0.6933, 0.7528, 0.6814, 0.7559, 0.679, 0.7549, 0.3257, 0.8339, 0.3262, 0.8258, 0.3278, 0.8258, 0.3274, 0.8336, 0.7932, 0.8063, 0.7943, 0.8166, 0.7883, 0.8225, 0.7736, 0.8086, 0.3437, 0.6516, 0.3423, 0.651, 0.3442, 0.651, 0.3446, 0.6511, 0.6798, 0.7691, 0.6835, 0.7677, 0.6837, 0.7688, 0.8434, 0.7649, 0.8397, 0.7637, 0.8422, 0.7636, 0.8422, 0.7636, 0.8397, 0.7637, 0.8408, 0.763, 0.3456, 0.7275, 0.3442, 0.7277, 0.3437, 0.7266, 0.3449, 0.7267, 0.3368, 0.7511, 0.3345, 0.7514, 0.335, 0.7443, 0.3365, 0.7444, 0.337, 0.6767, 0.33, 0.6683, 0.3321, 0.6676, 0.3385, 0.6755, 0.33, 0.6683, 0.3423, 0.651, 0.3437, 0.6516, 0.3321, 0.6676, 0.7862, 0.8287, 0.7728, 0.8264, 0.7718, 0.825, 0.7853, 0.8277, 0.7942, 0.8183, 0.7892, 0.8238, 0.7881, 0.8231, 0.7942, 0.8174, 0.7892, 0.8238, 0.7862, 0.8287, 0.7853, 0.8277, 0.7881, 0.8231, 0.1062, 0.9443, 0.1088, 0.821, 0.1142, 0.8207, 0.1155, 0.9447, 0.5796, 0.8196, 0.5808, 0.944, 0.5736, 0.9436, 0.575, 0.819, 0.6637, 0.8189, 0.6971, 0.9331, 0.6904, 0.9347, 0.6591, 0.8195, 0.5388, 0.83, 0.5516, 0.9473, 0.5439, 0.9488, 0.5344, 0.8313, 0.8754, 0.9468, 0.9008, 0.9288, 0.8827, 0.9533, 0.9575, 0.9287, 0.982, 0.9454, 0.9776, 0.9533, 0.8815, 0.84, 0.9006, 0.876, 0.8749, 0.8462, 0.9828, 0.846, 0.9573, 0.8758, 0.9751, 0.8388, 0.9008, 0.9288, 0.9575, 0.9287, 0.9776, 0.9533, 0.8827, 0.9533, 0.9008, 0.9288, 0.9006, 0.876, 0.9573, 0.8758, 0.9575, 0.9287, 0.9575, 0.9287, 0.9573, 0.8758, 0.9828, 0.846, 0.982, 0.9454, 3.228e-09, 0.9347, 0.0312, 0.8207, 0.1088, 0.821, 0.1062, 0.9443, 0.1155, 0.9442, 0.1269, 0.8207, 0.1937, 0.8207, 0.2104, 0.9443, 0.4183, 0.9155, 0.4228, 0.92, 0.4228, 0.9956, 0.4183, 1.0, 0.3516, 1.0, 0.3471, 0.9956, 0.3471, 0.92, 0.3516, 0.9155, 0.9006, 0.876, 0.9008, 0.9288, 0.8754, 0.9468, 0.8749, 0.8462, 0.5808, 0.944, 0.5796, 0.8196, 0.6591, 0.8195, 0.6904, 0.9347, 0.9573, 0.8758, 0.9006, 0.876, 0.8815, 0.84, 0.9751, 0.8388, 0.4503, 0.9488, 0.4676, 0.8314, 0.5344, 0.8313, 0.5439, 0.9488, 0.5732, 0.8167, 0.5007, 0.83, 0.5007, 0.8194, 0.5626, 0.806, 0.7502, 0.6999, 0.8024, 0.6995, 0.8023, 0.8061, 0.7501, 0.7724, 0.8497, 0.005559, 0.9006, 0.002769, 0.909, 0.09831, 0.8469, 0.1015, 0.9261, 0.7901, 0.8749, 0.7755, 0.8952, 0.7436, 0.9275, 0.7435, 0.9841, 0.809, 0.9301, 0.8046, 0.9841, 0.7418, 0.4699, 0.578, 0.5028, 0.578, 0.5006, 0.6968, 0.461, 0.6968, 0.2135, 0.9375, 0.2104, 0.8902, 0.2729, 0.8897, 0.276, 0.9292, 0.698, 0.7003, 0.7502, 0.6999, 0.7501, 0.7724, 0.6979, 0.7773, 0.7503, 0.6097, 0.8024, 0.5752, 0.8024, 0.6995, 0.7502, 0.6999, 0.827, 0.8232, 0.8266, 0.8987, 0.8031, 0.919, 0.8024, 0.8246, 0.6981, 0.6056, 0.7503, 0.6097, 0.7502, 0.6999, 0.698, 0.7003, 0.7577, 0.3612, 0.8078, 0.3578, 0.8111, 0.3879, 0.7646, 0.3911, 0.3499, 0.7908, 0.4064, 0.7913, 0.4078, 0.9155, 0.3471, 0.901, 0.3471, 0.6805, 0.4023, 0.681, 0.4064, 0.7913, 0.3499, 0.7908, 0.7064, 0.009115, 0.7859, 0.003929, 0.7787, 0.09417, 0.6979, 0.09957, 0.8078, 0.3578, 0.8394, 0.3556, 0.8392, 0.386, 0.8111, 0.3879, 0.3919, 0.5711, 0.4196, 0.5702, 0.4414, 0.6814, 0.4023, 0.681, 0.2856, 0.869, 0.2858, 0.8209, 0.307, 0.8199, 0.307, 0.8205, 0.3071, 0.9045, 0.4064, 0.7913, 0.4503, 0.7917, 0.4499, 0.902, 0.4078, 0.9155, 0.8111, 0.3879, 0.8392, 0.386, 0.8469, 0.5704, 0.8194, 0.5723, 1.651e-08, 0.6039, 0.1111, 0.5914, 0.1116, 0.7877, 2.971e-08, 0.8082, 0.8752, 0.3771, 0.911, 0.3752, 0.9113, 0.4069, 0.8784, 0.4086, 0.461, 0.6968, 0.5006, 0.6968, 0.5007, 0.8194, 0.461, 0.806, 0.4023, 0.681, 0.4414, 0.6814, 0.4503, 0.7917, 0.4064, 0.7913, 0.7859, 0.003929, 0.8469, 4.083e-09, 0.8411, 0.09003, 0.7787, 0.09417, 0.8281, 0.7654, 0.827, 0.8232, 0.8024, 0.8246, 0.8024, 0.7479, 0.3484, 0.5719, 0.3919, 0.5711, 0.4023, 0.681, 0.3471, 0.6805, 0.7646, 0.3911, 0.8111, 0.3879, 0.8194, 0.5723, 0.7762, 0.5752, 0.6256, 0.5826, 0.6687, 0.5702, 0.679, 0.5793, 0.6258, 0.5917, 0.9301, 0.8046, 0.9841, 0.809, 0.9861, 0.8179, 0.9321, 0.8135, 0.9841, 0.657, 0.9301, 0.6617, 0.9321, 0.6525, 0.9861, 0.6479, 0.9708, 0.6277, 0.9254, 0.6111, 0.9263, 0.6033, 0.9817, 0.6198, 0.2813, 0.7805, 0.2669, 0.8201, 0.2538, 0.8201, 0.2409, 0.7805, 0.6924, 0.7023, 0.6915, 0.7272, 0.679, 0.7275, 0.679, 0.7017, 0.4744, 0.3701, 0.4682, 0.4011, 0.46, 0.4035, 0.4662, 0.3721, 0.8469, 0.5058, 0.8524, 0.4086, 0.8749, 0.4334, 0.8691, 0.5072, 0.5007, 0.83, 0.4503, 0.8167, 0.461, 0.806, 0.5007, 0.8194, 0.5736, 0.6995, 0.5732, 0.8167, 0.5626, 0.806, 0.5626, 0.6968, 0.4503, 0.6995, 0.4632, 0.5706, 0.4699, 0.578, 0.461, 0.6968, 0.5634, 0.5702, 0.5736, 0.6995, 0.5626, 0.6968, 0.5543, 0.578, 0.4503, 0.8167, 0.4503, 0.6995, 0.461, 0.6968, 0.461, 0.806, 0.53, 0.002314, 0.5279, 0.09843, 0.5201, 0.09725, 0.5216, 0.001388, 0.9627, 0.4043, 0.9635, 0.3726, 0.9752, 0.3768, 0.9724, 0.4086, 0.1801, 0.004481, 0.3382, 0.0, 0.3471, 0.08908, 0.1861, 0.101, 0.2858, 0.8209, 0.286, 0.7724, 0.3069, 0.7529, 0.307, 0.8199, 0.2639, 0.5967, 0.2635, 0.7466, 0.2409, 0.7805, 0.2409, 0.5791, 0.9006, 0.002769, 0.9512, 4.392e-08, 0.9707, 0.09515, 0.909, 0.09831, 0.6258, 0.5917, 0.679, 0.5793, 0.6788, 0.8189, 0.6256, 0.8127, 0.1111, 0.5914, 0.2409, 0.5791, 0.2409, 0.8096, 0.1116, 0.7877, 0.3762, 8.891e-08, 0.5216, 0.001388, 0.5201, 0.09725, 0.3527, 0.09014, 0.2854, 0.5967, 0.2856, 0.7359, 0.2639, 0.7543, 0.2641, 0.5791, 0.9263, 0.4105, 0.9817, 0.4086, 0.9817, 0.6198, 0.9263, 0.6033, 0.5738, 0.6055, 0.6258, 0.5917, 0.6256, 0.8127, 0.5736, 0.8079, 0.3093, 0.8026, 0.3071, 0.7529, 0.3469, 0.7529, 0.3251, 0.8036, 0.8749, 0.4164, 0.9263, 0.4105, 0.9263, 0.6033, 0.8749, 0.5907, 0.2342, 0.4074, 0.3415, 0.3856, 0.3471, 0.5699, 0.2331, 0.5729, 0.911, 0.3752, 0.9635, 0.3726, 0.9627, 0.4043, 0.9113, 0.4069, 0.2342, 0.4074, 0.2331, 0.5729, 0.1172, 0.5761, 0.1178, 0.484, 0.5028, 0.578, 0.5543, 0.578, 0.5626, 0.6968, 0.5006, 0.6968, 0.2293, 0.376, 0.3421, 0.3552, 0.3415, 0.3856, 0.2342, 0.4074, 0.3471, 0.386, 0.46, 0.4035, 0.4655, 0.5689, 0.3471, 0.5702, 0.4655, 0.5689, 0.46, 0.4035, 0.5796, 0.4766, 0.5818, 0.5687, 0.3477, 0.3557, 0.4662, 0.3721, 0.46, 0.4035, 0.3471, 0.386, 0.5006, 0.6968, 0.5626, 0.6968, 0.5626, 0.806, 0.5007, 0.8194, 0.2104, 0.8902, 0.2135, 0.8207, 0.276, 0.8313, 0.2729, 0.8897, 0.1178, 0.484, 0.1172, 0.5761, 0.001488, 0.5791, 0.0, 0.5178, 0.5818, 0.5687, 0.5796, 0.4766, 0.6979, 0.5079, 0.6971, 0.5694, 0.9841, 0.7412, 0.9301, 0.6617, 0.9841, 0.657, 0.8777, 0.7039, 0.9237, 0.6926, 0.9275, 0.7435, 0.8952, 0.7436, 0.1116, 0.7877, 0.2409, 0.8096, 0.2314, 0.8207, 0.1514, 0.818, 2.971e-08, 0.8082, 0.1116, 0.7877, 0.07622, 0.8168, 0.009538, 0.8194, 0.9237, 0.6926, 0.8777, 0.7039, 0.8859, 0.6277, 0.9301, 0.6617, 0.8749, 0.7755, 0.9261, 0.7901, 0.9301, 0.8046, 0.8859, 0.8388, 0.9721, 0.7412, 0.9841, 0.7412, 0.9841, 0.7418, 0.9721, 0.7412, 0.9237, 0.6926, 0.9301, 0.6617, 0.9841, 0.7412, 0.9261, 0.7901, 0.9721, 0.7412, 0.9841, 0.7418, 0.9301, 0.8046, 0.3337, 0.9045, 0.3279, 0.9513, 0.3123, 0.9535, 0.2856, 0.9045, 0.7378, 0.9351, 0.6979, 0.9409, 0.7718, 0.8061, 0.8421, 0.7479, 0.8024, 0.7194, 0.8421, 0.5752, 0.33, 0.7301, 0.2856, 0.7529, 0.2856, 0.5791, 0.7718, 0.9534, 0.7378, 0.9351, 0.7718, 0.8061, 0.9821, 0.09893, 0.9598, 0.02711, 0.9809, 0.004681, 1.0, 0.09914, 0.8691, 0.5072, 0.8749, 0.7817, 0.8469, 0.5058, 0.9809, 0.004681, 0.9598, 0.02711, 0.9512, 4.392e-08, 0.3527, 0.09014, 0.5201, 0.09725, 0.4662, 0.3721, 0.3477, 0.3557, 0.1861, 0.101, 0.3471, 0.08908, 0.3421, 0.3552, 0.2293, 0.376, 0.909, 0.09831, 0.9707, 0.09515, 0.9635, 0.3726, 0.911, 0.3752, 0.5279, 0.09843, 0.4744, 0.3701, 0.4662, 0.3721, 0.5201, 0.09725, 0.8469, 0.1015, 0.909, 0.09831, 0.911, 0.3752, 0.8752, 0.3771, 0.7787, 0.09417, 0.8411, 0.09003, 0.8394, 0.3556, 0.8078, 0.3578, 0.6979, 0.09957, 0.7787, 0.09417, 0.8078, 0.3578, 0.7577, 0.3612, 0.9752, 0.3768, 0.9635, 0.3726, 0.9821, 0.09893, 0.9752, 0.3768, 0.9821, 0.09893, 1.0, 0.09914, 0.6972, 0.6481, 0.6964, 0.6418, 0.6972, 0.6414, 0.342, 0.7329, 0.3437, 0.7393, 0.3425, 0.7384, 0.3411, 0.7328, 0.3447, 0.7046, 0.3401, 0.7048, 0.3398, 0.7041, 0.3439, 0.7039, 0.3345, 0.7476, 0.3345, 0.752, 0.3339, 0.7512, 0.334, 0.7472, 0.3398, 0.6809, 0.3465, 0.6871, 0.3455, 0.6878, 0.6943, 0.7176, 0.6924, 0.7099, 0.6934, 0.7105, 0.6949, 0.7175, 0.6924, 0.7099, 0.6965, 0.7017, 0.6934, 0.7105, 0.3345, 0.752, 0.3302, 0.7527, 0.33, 0.7519, 0.3339, 0.7512, 0.3437, 0.7393, 0.3398, 0.7471, 0.3425, 0.7384, 0.3451, 0.7002, 0.3447, 0.7046, 0.3439, 0.7039, 0.3443, 0.6999, 0.8281, 0.8169, 0.8334, 0.8208, 0.8281, 0.8226, 0.33, 0.7295, 0.3369, 0.73, 0.336, 0.7343, 0.33, 0.7343, 0.2814, 0.7975, 0.2852, 0.8005, 0.2814, 0.8039, 0.3418, 0.7075, 0.3425, 0.7048, 0.347, 0.7061, 0.347, 0.7092, 0.6966, 0.7421, 0.6895, 0.7434, 0.6876, 0.7357, 0.6966, 0.7334, 0.6805, 0.7433, 0.679, 0.7354, 0.6876, 0.7332, 0.6876, 0.7422, 0.3398, 0.7156, 0.347, 0.7185, 0.3424, 0.7266, 0.3395, 0.717, 0.33, 0.7151, 0.3353, 0.7102, 0.6876, 0.7332, 0.679, 0.7354, 0.6827, 0.7275, 0.6966, 0.7334, 0.6876, 0.7357, 0.6933, 0.7275, 0.8449, 0.802, 0.8443, 0.7865, 0.8447, 0.7865, 0.8453, 0.8021, 0.6802, 0.7971, 0.6866, 0.7999, 0.6862, 0.8004, 0.6802, 0.7975, 0.6845, 0.6414, 0.6892, 0.6417, 0.6879, 0.6446, 0.684, 0.6443, 0.6935, 0.6475, 0.6883, 0.6468, 0.6879, 0.6446, 0.6875, 0.6367, 0.6933, 0.6349, 0.6962, 0.6388, 0.6917, 0.6414, 0.6902, 0.8152, 0.6932, 0.8131, 0.6952, 0.8179, 0.6899, 0.8181, 0.6921, 0.8109, 0.6932, 0.8131, 0.6902, 0.8152, 0.6888, 0.8133, 0.6952, 0.8179, 0.6932, 0.8131, 0.6952, 0.8127, 0.3368, 0.6465, 0.3372, 0.6506, 0.3324, 0.651, 0.33, 0.6467, 0.3372, 0.6506, 0.3368, 0.6465, 0.3413, 0.646, 0.6879, 0.6446, 0.6883, 0.6468, 0.6817, 0.646, 0.684, 0.6443, 0.6917, 0.6538, 0.6862, 0.6541, 0.6863, 0.6528, 0.6915, 0.6536, 0.8455, 0.7859, 0.84, 0.7857, 0.841, 0.7844, 0.8449, 0.7846, 0.3344, 0.6378, 0.3402, 0.6381, 0.3399, 0.6395, 0.3346, 0.6393, 0.6889, 0.6288, 0.6937, 0.629, 0.6935, 0.6293, 0.6898, 0.6301, 0.6915, 0.6536, 0.6863, 0.6528, 0.6883, 0.6468, 0.6935, 0.6475, 0.339, 0.6373, 0.3412, 0.6236, 0.3415, 0.6236, 0.3394, 0.6373, 0.2815, 0.7811, 0.2853, 0.7805, 0.2853, 0.7886, 0.2813, 0.7891, 0.6883, 0.6468, 0.6863, 0.6528, 0.6817, 0.646, 0.6817, 0.646, 0.6863, 0.6528, 0.679, 0.6479, 0.8455, 0.5835, 0.8421, 0.5835, 0.8448, 0.5752, 0.3346, 0.6393, 0.3368, 0.6465, 0.33, 0.6467, 0.3399, 0.6395, 0.3368, 0.6465, 0.3346, 0.6393, 0.6866, 0.7999, 0.6904, 0.8069, 0.6899, 0.8073, 0.6862, 0.8004, 0.6952, 0.8127, 0.6932, 0.8131, 0.6901, 0.8078, 0.6898, 0.6301, 0.6935, 0.6293, 0.6933, 0.6349, 0.6875, 0.6367, 0.3368, 0.6465, 0.3399, 0.6395, 0.3413, 0.646, 0.6942, 0.7904, 0.6933, 0.7855, 0.6944, 0.7846, 0.6949, 0.7898, 0.6802, 0.7748, 0.679, 0.7729, 0.6853, 0.7715, 0.6853, 0.7733, 0.8281, 0.779, 0.8283, 0.7736, 0.8341, 0.7731, 0.8326, 0.7787, 0.6857, 0.7774, 0.6914, 0.7783, 0.6911, 0.7829, 0.6853, 0.7829, 0.8401, 0.7709, 0.8351, 0.7682, 0.8364, 0.7665, 0.8398, 0.7671, 0.8346, 0.7692, 0.8289, 0.7701, 0.8284, 0.7691, 0.8351, 0.7682, 0.6888, 0.8145, 0.6823, 0.815, 0.6866, 0.8121, 0.6885, 0.8119, 0.6823, 0.815, 0.6803, 0.8132, 0.6824, 0.811, 0.6971, 0.7541, 0.6948, 0.7546, 0.6948, 0.7517, 0.6971, 0.7512, 0.3435, 0.8052, 0.3468, 0.8036, 0.3469, 0.8098, 0.3447, 0.81, 0.6965, 0.7838, 0.6965, 0.7892, 0.6949, 0.7898, 0.6944, 0.7846, 0.6888, 0.8185, 0.6823, 0.8183, 0.6823, 0.815, 0.6888, 0.8145, 0.8341, 0.7731, 0.8283, 0.7736, 0.8289, 0.7701, 0.8346, 0.7692, 0.3457, 0.6473, 0.3457, 0.6509, 0.3447, 0.6507, 0.3441, 0.6471, 0.6861, 0.7745, 0.6879, 0.7751, 0.6914, 0.7783, 0.6857, 0.7774, 0.2671, 0.7766, 0.2671, 0.7785, 0.2639, 0.7785, 0.2642, 0.7758, 0.6866, 0.8121, 0.6823, 0.815, 0.6824, 0.811, 0.6852, 0.8106, 0.6809, 0.8078, 0.6857, 0.8087, 0.6852, 0.8106, 0.6824, 0.811, 0.6824, 0.811, 0.679, 0.8115, 0.6809, 0.8078, 0.7962, 0.8218, 0.7946, 0.8223, 0.7946, 0.8168, 0.7976, 0.8166, 0.2671, 0.7785, 0.2672, 0.7797, 0.264, 0.7797, 0.2639, 0.7785, 0.6879, 0.7751, 0.6861, 0.7745, 0.6861, 0.7715, 0.6888, 0.7721, 0.7976, 0.8166, 0.7946, 0.8168, 0.7976, 0.8166, 0.2709, 0.7762, 0.2685, 0.7761, 0.2681, 0.7758, 0.2709, 0.7758, 0.2685, 0.7761, 0.268, 0.7775, 0.2672, 0.7775, 0.2681, 0.7758, 0.268, 0.7775, 0.2686, 0.7788, 0.2682, 0.7792, 0.2672, 0.7775, 0.2686, 0.7788, 0.271, 0.779, 0.2711, 0.7795, 0.2682, 0.7792, 0.7974, 0.8223, 0.7962, 0.8218, 0.7976, 0.8166, 0.8001, 0.818, 0.3315, 0.8226, 0.3291, 0.8227, 0.3278, 0.8171, 0.3334, 0.8171, 0.8385, 0.8178, 0.8383, 0.8201, 0.8334, 0.822, 0.8334, 0.8169, 0.3471, 0.6151, 0.3471, 0.6175, 0.346, 0.6173, 0.346, 0.615, 0.8281, 0.7844, 0.8281, 0.779, 0.8326, 0.7787, 0.8312, 0.7843, 0.6817, 0.7774, 0.6802, 0.7748, 0.6853, 0.7733, 0.6852, 0.7758, 0.8405, 0.7749, 0.8382, 0.7746, 0.8401, 0.7709, 0.8363, 0.7791, 0.838, 0.7795, 0.8357, 0.783, 0.3419, 0.7504, 0.3419, 0.7473, 0.3436, 0.7471, 0.3436, 0.7502, 0.8435, 0.777, 0.8405, 0.7749, 0.8422, 0.772, 0.8441, 0.7733, 0.8326, 0.7787, 0.8354, 0.7776, 0.8363, 0.7791, 0.838, 0.7795, 0.8405, 0.7749, 0.8435, 0.777, 0.8418, 0.7792, 0.8401, 0.7709, 0.8382, 0.7746, 0.8371, 0.774, 0.8351, 0.7682, 0.6813, 0.7831, 0.6791, 0.7809, 0.6817, 0.7774, 0.8312, 0.7843, 0.8326, 0.7787, 0.8363, 0.7791, 0.8357, 0.783, 0.6824, 0.811, 0.6803, 0.8132, 0.679, 0.8115, 0.8422, 0.772, 0.8405, 0.7749, 0.8401, 0.7709, 0.8346, 0.7692, 0.8363, 0.7739, 0.8341, 0.7731, 0.8382, 0.7746, 0.8364, 0.7769, 0.8371, 0.774, 0.8363, 0.7791, 0.8354, 0.7776, 0.8364, 0.7769, 0.8354, 0.7776, 0.8326, 0.7787, 0.8341, 0.7731, 0.8363, 0.7739, 0.6927, 0.7873, 0.6853, 0.7887, 0.6853, 0.7829, 0.6911, 0.7829, 0.8371, 0.774, 0.8364, 0.7769, 0.8354, 0.7776, 0.8363, 0.7739, 0.6964, 0.651, 0.6964, 0.6481, 0.6979, 0.6507, 0.8351, 0.7682, 0.8371, 0.774, 0.8363, 0.7739, 0.8346, 0.7692, 0.6821, 0.7832, 0.6818, 0.787, 0.6806, 0.7901, 0.6813, 0.7831, 0.6851, 0.7772, 0.6825, 0.7779, 0.6817, 0.7774, 0.6852, 0.7758, 0.7952, 0.8075, 0.8001, 0.8061, 0.8001, 0.812, 0.7943, 0.8114, 0.6818, 0.787, 0.6841, 0.7875, 0.6838, 0.7911, 0.6806, 0.7901, 0.6825, 0.7779, 0.6821, 0.7832, 0.6813, 0.7831, 0.6817, 0.7774, 0.7943, 0.8114, 0.8001, 0.812, 0.8001, 0.8166, 0.3412, 0.8063, 0.3435, 0.8052, 0.3447, 0.81, 0.339, 0.8113, 0.8424, 0.808, 0.8453, 0.8088, 0.8458, 0.8163, 0.8407, 0.8134, 0.8403, 0.8072, 0.8424, 0.808, 0.8407, 0.8134, 0.8385, 0.8111, 0.339, 0.8113, 0.3447, 0.81, 0.3465, 0.8136, 0.339, 0.8162, 0.8431, 0.8023, 0.8458, 0.8027, 0.8453, 0.8088, 0.8424, 0.808, 0.339, 0.8063, 0.3412, 0.8063, 0.339, 0.8113, 0.6817, 0.7774, 0.6791, 0.7809, 0.6802, 0.7748, 0.6811, 0.5955, 0.6825, 0.6028, 0.6798, 0.5957, 0.6887, 0.5948, 0.6899, 0.6022, 0.6825, 0.6028, 0.6811, 0.5955, 0.683, 0.5937, 0.3321, 0.6931, 0.3302, 0.7015, 0.3307, 0.6937, 0.3303, 0.7005, 0.3321, 0.6931, 0.3343, 0.6932, 0.6935, 0.663, 0.6948, 0.6554, 0.696, 0.6553, 0.6948, 0.6629, 0.3343, 0.6932, 0.3381, 0.6966, 0.3353, 0.7038, 0.3303, 0.7005, 0.3462, 0.6721, 0.345, 0.6646, 0.3457, 0.6648, 0.3469, 0.6722, 0.6807, 0.5888, 0.6838, 0.589, 0.6829, 0.5934, 0.6809, 0.5932, 0.6946, 0.6487, 0.696, 0.6487, 0.6962, 0.653, 0.6949, 0.6531, 0.333, 0.6872, 0.3355, 0.6872, 0.335, 0.6907, 0.3325, 0.6908, 0.6787, 0.589, 0.6807, 0.5888, 0.6809, 0.5932, 0.6792, 0.5934, 0.3313, 0.6877, 0.333, 0.6872, 0.3325, 0.6908, 0.3307, 0.6922, 0.3355, 0.6872, 0.3393, 0.6901, 0.3388, 0.6938, 0.335, 0.6907, 0.3455, 0.6579, 0.3459, 0.658, 0.3456, 0.6624, 0.345, 0.6616, 0.6811, 0.5955, 0.6798, 0.5957, 0.6792, 0.5934, 0.6809, 0.5932, 0.6811, 0.5955, 0.6809, 0.5932, 0.6829, 0.5934, 0.683, 0.5937, 0.6807, 0.5832, 0.6807, 0.5888, 0.6787, 0.589, 0.679, 0.5812, 0.6838, 0.589, 0.6807, 0.5888, 0.6807, 0.5832, 0.6882, 0.5828, 0.6887, 0.5948, 0.683, 0.5937, 0.6829, 0.5934, 0.6838, 0.589, 0.6882, 0.5828, 0.3307, 0.6922, 0.3325, 0.6908, 0.3321, 0.6931, 0.3307, 0.6937, 0.3343, 0.6932, 0.3321, 0.6931, 0.3325, 0.6908, 0.335, 0.6907, 0.3336, 0.6818, 0.333, 0.6872, 0.3313, 0.6877, 0.333, 0.6872, 0.3336, 0.6818, 0.3358, 0.6812, 0.3355, 0.6872, 0.6938, 0.6419, 0.6947, 0.6414, 0.696, 0.6487, 0.6946, 0.6487, 0.6949, 0.6531, 0.6962, 0.653, 0.696, 0.6553, 0.6948, 0.6554, 0.335, 0.6907, 0.3388, 0.6938, 0.3381, 0.6966, 0.3343, 0.6932, 0.3355, 0.6872, 0.3358, 0.6812, 0.3398, 0.6834, 0.3393, 0.6901, 0.3305, 0.6876, 0.33, 0.6809, 0.3336, 0.6818, 0.345, 0.6616, 0.3456, 0.6624, 0.3457, 0.6648, 0.345, 0.6646, 0.3455, 0.6579, 0.3469, 0.651, 0.3459, 0.658, 0.3262, 0.8148, 0.326, 0.8093, 0.3276, 0.8092, 0.3278, 0.8147, 0.3449, 0.6285, 0.3445, 0.6231, 0.3457, 0.623, 0.3461, 0.6284, 0.6829, 0.6726, 0.6887, 0.6726, 0.6881, 0.6779, 0.6823, 0.6779, 0.8541, 0.7817, 0.8592, 0.7836, 0.8599, 0.7891, 0.8546, 0.7876, 0.3462, 0.5902, 0.3464, 0.5846, 0.3467, 0.5848, 0.3464, 0.5903, 0.6887, 0.6726, 0.6949, 0.6727, 0.6947, 0.6779, 0.6881, 0.6779, 0.3159, 0.8054, 0.3257, 0.8038, 0.326, 0.8093, 0.315, 0.8107, 0.6812, 0.7472, 0.6805, 0.7433, 0.6876, 0.7422, 0.6876, 0.7467, 0.6966, 0.7465, 0.6905, 0.7473, 0.6895, 0.7434, 0.6966, 0.7421, 0.3398, 0.7156, 0.3411, 0.7102, 0.347, 0.7123, 0.347, 0.7185, 0.33, 0.7151, 0.3395, 0.717, 0.3378, 0.7257, 0.33, 0.7247, 0.3465, 0.6871, 0.3456, 0.6958, 0.3447, 0.6958, 0.3455, 0.6878, 0.6952, 0.7214, 0.6943, 0.7176, 0.6949, 0.7175, 0.6957, 0.721, 0.3345, 0.7343, 0.3345, 0.7432, 0.3341, 0.7432, 0.3342, 0.7352, 0.3412, 0.7297, 0.342, 0.7329, 0.3411, 0.7328, 0.3404, 0.7299, 0.3403, 0.7266, 0.3412, 0.7297, 0.3404, 0.7299, 0.3398, 0.7271, 0.6961, 0.7252, 0.6952, 0.7214, 0.6957, 0.721, 0.6965, 0.7245, 0.6966, 0.7508, 0.6914, 0.7511, 0.6905, 0.7473, 0.6966, 0.7465, 0.682, 0.7512, 0.6812, 0.7472, 0.6876, 0.7467, 0.6876, 0.7512, 0.3411, 0.7102, 0.3418, 0.7075, 0.347, 0.7092, 0.347, 0.7123, 0.33, 0.7247, 0.3378, 0.7257, 0.3369, 0.73, 0.33, 0.7295, 0.3456, 0.6958, 0.3451, 0.7002, 0.3443, 0.6999, 0.3447, 0.6958, 0.3345, 0.7432, 0.3345, 0.7476, 0.334, 0.7472, 0.3341, 0.7432, 0.8452, 0.7865, 0.8447, 0.7865, 0.8443, 0.7865, 0.8453, 0.7864, 0.6894, 0.6281, 0.6898, 0.6281, 0.6902, 0.6281, 0.6892, 0.6283, 0.6862, 0.8004, 0.6899, 0.8073, 0.6895, 0.8078, 0.6858, 0.801, 0.8453, 0.8021, 0.8447, 0.7865, 0.8452, 0.7865, 0.8457, 0.8023, 0.3394, 0.6373, 0.3415, 0.6236, 0.3419, 0.6235, 0.3398, 0.6373, 0.6802, 0.7975, 0.6862, 0.8004, 0.6858, 0.801, 0.6802, 0.7979, 0.6858, 0.801, 0.6895, 0.8078, 0.6815, 0.8074, 0.6932, 0.7911, 0.6866, 0.7999, 0.6802, 0.7911, 0.6866, 0.7999, 0.6913, 0.7969, 0.6904, 0.8069, 0.6858, 0.801, 0.6815, 0.8074, 0.6802, 0.7979, 0.6935, 0.6283, 0.6902, 0.6281, 0.6873, 0.6135, 0.6962, 0.6103, 0.3412, 0.6236, 0.339, 0.6373, 0.3348, 0.6371, 0.3333, 0.6249, 0.6913, 0.6546, 0.6935, 0.6726, 0.6858, 0.6707, 0.6876, 0.6548, 0.8449, 0.802, 0.8359, 0.7986, 0.8401, 0.7864, 0.8443, 0.7865, 0.6913, 0.6546, 0.6876, 0.6548, 0.6862, 0.6541, 0.6917, 0.6538, 0.8453, 0.7864, 0.8443, 0.7865, 0.8401, 0.7864, 0.84, 0.7857, 0.6892, 0.6283, 0.6902, 0.6281, 0.6935, 0.6283, 0.6937, 0.629, 0.3348, 0.6371, 0.339, 0.6373, 0.3402, 0.6381, 0.3344, 0.6378, 0.8442, 0.8174, 0.8442, 0.8227, 0.8414, 0.8226, 0.8424, 0.8165, 0.8001, 0.818, 0.7976, 0.8166, 0.8001, 0.818, 0.3334, 0.8171, 0.3278, 0.8171, 0.3278, 0.8171, 0.3334, 0.8171, 0.8334, 0.8169, 0.8334, 0.822, 0.8334, 0.8169, 0.8001, 0.818, 0.8001, 0.818, 0.8001, 0.818, 0.8001, 0.818, 0.8442, 0.8227, 0.8442, 0.8174, 0.8442, 0.8227, 0.8442, 0.8227, 0.8442, 0.8174, 0.8442, 0.8174, 0.8442, 0.8227, 0.8442, 0.8227, 0.8442, 0.8174, 0.8442, 0.8174, 0.8442, 0.8227, 0.8001, 0.818, 0.8001, 0.818, 0.8001, 0.818, 0.8001, 0.818, 0.8001, 0.818, 0.8001, 0.818, 0.8001, 0.818, 0.8001, 0.818, 0.8334, 0.8169, 0.8334, 0.822, 0.8334, 0.822, 0.8334, 0.8169, 0.8334, 0.8169, 0.8334, 0.822, 0.8334, 0.822, 0.8334, 0.8169, 0.8001, 0.818, 0.7976, 0.8166, 0.7976, 0.8166, 0.8334, 0.8169, 0.8334, 0.822, 0.8334, 0.822, 0.8334, 0.8169, 0.8001, 0.818, 0.8001, 0.818, 0.8001, 0.818, 0.8001, 0.818, 0.8442, 0.8227, 0.8442, 0.8174, 0.8442, 0.8174, 0.8442, 0.8227, 0.8334, 0.8169, 0.8334, 0.822, 0.8334, 0.822, 0.8334, 0.8169, 0.8001, 0.818, 0.8001, 0.818, 0.8001, 0.818, 0.8001, 0.818, 0.8442, 0.8227, 0.8442, 0.8174, 0.8442, 0.8174, 0.8442, 0.8227])
me_cube.update()
me_cube_001 = bpy.data.meshes.new('Cube.001')
me_cube_001.from_pydata([(-0.3044, -0.0988, -0.09469), (-0.3044, 0.0988, -0.09469), (-0.1375, -0.0988, -0.03229), (-0.1375, 0.0988, -0.03229), (-0.1675, 0.0988, -0.05669), (-0.2223, 0.0988, -0.07581), (-0.2574, 0.0988, -0.08656), (-0.2574, -0.0988, -0.08656), (-0.2223, -0.0988, -0.07581), (-0.1675, -0.0988, -0.05669), (-0.3847, -0.07476, -0.01713), (-0.4131, -0.05915, -0.000596), (-0.4131, 0.05915, -0.000596), (-0.3847, 0.07476, -0.01713), (-0.1385, -0.05915, 0.1102), (-0.136, -0.07605, 0.08365), (-0.136, 0.07605, 0.08365), (-0.1385, 0.05915, 0.1102), (-0.3445, 0.05915, 0.01687), (-0.3241, 0.07507, -0.001745), (-0.2758, 0.05915, 0.04457), (-0.2628, 0.07544, 0.02299), (-0.1999, 0.07574, 0.04836), (-0.2072, 0.05915, 0.07227), (-0.2072, -0.05915, 0.07227), (-0.1999, -0.07574, 0.04836), (-0.2758, -0.05915, 0.04457), (-0.2628, -0.07544, 0.02299), (-0.3241, -0.07507, -0.001745), (-0.3445, -0.05915, 0.01687), (-0.2594, 0.1183, -0.07919), (-0.3059, 0.1181, -0.08661), (-0.1703, -0.1184, -0.05013), (-0.141, -0.1183, -0.02592), (-0.141, 0.1183, -0.02592), (-0.1703, 0.1184, -0.05013), (-0.2245, 0.1184, -0.06896), (-0.3059, -0.1181, -0.08661), (-0.2594, -0.1183, -0.07919), (-0.2245, -0.1184, -0.06896), (-0.2046, 0.09372, 0.05974), (-0.2299, 0.05284, 0.08883), (-0.1608, 0.05316, 0.1255), (-0.142, 0.09331, 0.09613), (-0.3275, -0.09295, 0.01041), (-0.365, -0.0525, 0.03673), (-0.4042, -0.05094, 0.02757), (-0.3878, -0.09151, -0.002385), (-0.3878, 0.09151, -0.002385), (-0.4042, 0.05094, 0.02757), (-0.365, 0.0525, 0.03673), (-0.3275, 0.09295, 0.01041), (-0.2979, 0.05227, 0.06143), (-0.2668, 0.0934, 0.03476), (-0.142, -0.09331, 0.09613), (-0.1608, -0.05316, 0.1255), (-0.2299, -0.05284, 0.08883), (-0.2046, -0.09372, 0.05974), (-0.2979, -0.05227, 0.06143), (-0.2668, -0.0934, 0.03476), (-0.3364, -0.05228, 0.04584), (-0.3364, 0.05228, 0.04584), (-0.4185, 0.06502, 0.02424), (-0.4185, -0.06502, 0.02424), (-0.3507, -0.06772, 0.04005), (-0.3507, 0.06772, 0.04005), (-0.2698, -0.05284, 0.07278), (-0.2698, 0.05284, 0.07278), (-0.2836, 0.06772, 0.06722), (-0.2041, 0.05381, 0.1011), (-0.2041, -0.05381, 0.1011), (-0.2836, -0.06772, 0.06722), (-0.2161, 0.06772, 0.09439), (-0.1488, 0.0667, 0.1323), (-0.1488, -0.0667, 0.1323), (-0.2161, -0.06772, 0.09439), (-0.3929, 0.0, 0.05313), (-0.3255, 0.0, 0.07461), (-0.2581, 0.0, 0.1018), (-0.1908, -9.313e-10, 0.1343), (-0.4104, -0.06014, 0.01106), (-0.1712, -0.1052, -0.05214), (-0.224, -0.1052, -0.07053), (-0.3032, 0.1051, -0.08822), (-0.2579, 0.1052, -0.08069), (-0.1424, -0.1052, -0.0286), (-0.1712, 0.1052, -0.05214), (-0.1424, 0.1052, -0.0286), (-0.1422, 0.08203, 0.08669), (-0.1467, 0.06096, 0.1171), (-0.1467, -0.06096, 0.1171), (-0.1422, -0.08203, 0.08669), (-0.224, 0.1052, -0.07053), (-0.2579, -0.1052, -0.08069), (-0.3032, -0.1051, -0.08822), (-0.3818, -0.08054, -0.009852), (-0.3818, 0.08054, -0.009852), (-0.4104, 0.06014, 0.01106)], [], [(23, 22, 16, 17), (29, 28, 10, 11), (12, 13, 19, 18), (18, 19, 21, 20), (20, 21, 22, 23), (14, 15, 25, 24), (24, 25, 27, 26), (26, 27, 28, 29), (7, 0, 10, 28), (18, 29, 11, 12), (1, 6, 19, 13), (17, 14, 24, 23), (2, 9, 25, 15), (4, 3, 16, 22), (6, 5, 21, 19), (20, 26, 29, 18), (5, 4, 22, 21), (23, 24, 26, 20), (9, 8, 27, 25), (8, 7, 28, 27), (72, 73, 43, 40), (64, 63, 47, 44), (62, 65, 51, 48), (65, 68, 53, 51), (68, 72, 40, 53), (74, 75, 57, 54), (75, 71, 59, 57), (71, 64, 44, 59), (38, 44, 47, 37), (61, 60, 77), (31, 48, 51, 30), (45, 50, 76), (33, 54, 57, 32), (35, 40, 43, 34), (30, 51, 53, 36), (69, 70, 79), (36, 53, 40, 35), (67, 66, 78), (32, 57, 59, 39), (39, 59, 44, 38), (97, 80, 63, 62), (80, 95, 47, 63), (82, 81, 32, 39), (83, 96, 48, 31), (84, 83, 31, 30), (81, 85, 33, 32), (96, 97, 62, 48), (87, 86, 35, 34), (89, 88, 43, 73), (91, 90, 74, 54), (90, 89, 73, 74), (86, 92, 36, 35), (92, 84, 30, 36), (88, 87, 34, 43), (94, 93, 38, 37), (95, 94, 37, 47), (85, 91, 54, 33), (93, 82, 39, 38), (50, 45, 64, 65), (49, 50, 65, 62), (46, 49, 62, 63), (45, 46, 63, 64), (60, 61, 65, 64), (58, 60, 64, 71), (52, 58, 71, 68), (61, 52, 68, 65), (67, 41, 72, 68), (41, 56, 75, 72), (56, 66, 71, 75), (66, 67, 68, 71), (69, 42, 73, 72), (55, 70, 75, 74), (42, 55, 74, 73), (70, 69, 72, 75), (50, 49, 76), (41, 67, 78), (60, 58, 77), (42, 69, 79), (49, 46, 76), (56, 41, 78), (58, 52, 77), (70, 55, 79), (46, 45, 76), (66, 56, 78), (52, 61, 77), (55, 42, 79), (7, 8, 82, 93), (2, 15, 91, 85), (10, 0, 94, 95), (0, 7, 93, 94), (16, 3, 87, 88), (5, 6, 84, 92), (4, 5, 92, 86), (14, 17, 89, 90), (15, 14, 90, 91), (17, 16, 88, 89), (3, 4, 86, 87), (13, 12, 97, 96), (9, 2, 85, 81), (6, 1, 83, 84), (1, 13, 96, 83), (8, 9, 81, 82), (11, 10, 95, 80), (12, 11, 80, 97)])
_uv = me_cube_001.uv_layers.new(name='UVMap')
_uv.uv.foreach_set('vector', [0.625, 0.4375, 0.5793, 0.4375, 0.5851, 0.5, 0.625, 0.5286, 0.625, 0.9375, 0.5666, 0.9375, 0.5608, 1.0, 0.625, 1.0, 0.625, 0.2221, 0.5608, 0.25, 0.5666, 0.3125, 0.625, 0.3125, 0.625, 0.3125, 0.5666, 0.3125, 0.5737, 0.375, 0.625, 0.375, 0.625, 0.375, 0.5737, 0.375, 0.5793, 0.4375, 0.625, 0.4375, 0.625, 0.7214, 0.5851, 0.75, 0.5793, 0.8125, 0.625, 0.8125, 0.625, 0.8125, 0.5793, 0.8125, 0.5737, 0.875, 0.625, 0.875, 0.625, 0.875, 0.5737, 0.875, 0.5666, 0.9375, 0.625, 0.9375, 0.375, 0.9375, 0.375, 1.0, 0.5608, 1.0, 0.5666, 0.9375, 0.8125, 0.5304, 0.8125, 0.7196, 0.875, 0.7196, 0.875, 0.5304, 0.375, 0.25, 0.375, 0.3125, 0.5666, 0.3125, 0.5608, 0.25, 0.625, 0.5286, 0.625, 0.7214, 0.6875, 0.7196, 0.6875, 0.5304, 0.375, 0.75, 0.375, 0.8125, 0.5793, 0.8125, 0.5851, 0.75, 0.375, 0.4375, 0.375, 0.5, 0.5851, 0.5, 0.5793, 0.4375, 0.375, 0.3125, 0.375, 0.375, 0.5737, 0.375, 0.5666, 0.3125, 0.75, 0.5304, 0.75, 0.7196, 0.8125, 0.7196, 0.8125, 0.5304, 0.375, 0.375, 0.375, 0.4375, 0.5793, 0.4375, 0.5737, 0.375, 0.6875, 0.5304, 0.6875, 0.7196, 0.75, 0.7196, 0.75, 0.5304, 0.375, 0.8125, 0.375, 0.875, 0.5737, 0.875, 0.5793, 0.8125, 0.375, 0.875, 0.375, 0.9375, 0.5666, 0.9375, 0.5737, 0.875, 0.625, 0.4375, 0.625, 0.5286, 0.5851, 0.5, 0.5793, 0.4375, 0.6223, 0.9464, 0.6289, 0.9906, 0.5753, 0.9899, 0.5785, 0.9472, 0.6289, 0.2343, 0.6223, 0.3002, 0.5785, 0.3021, 0.5753, 0.2561, 0.6266, 0.3219, 0.6245, 0.3658, 0.5852, 0.3651, 0.5814, 0.3225, 0.625, 0.375, 0.625, 0.4375, 0.5793, 0.4375, 0.5737, 0.375, 0.625, 0.7214, 0.625, 0.8125, 0.5793, 0.8125, 0.5851, 0.75, 0.625, 0.8125, 0.625, 0.875, 0.5737, 0.875, 0.5793, 0.8125, 0.6245, 0.8842, 0.6266, 0.9281, 0.5814, 0.9275, 0.5852, 0.8849, 0.375, 0.9375, 0.5666, 0.9375, 0.5608, 1.0, 0.375, 1.0, 0.7939, 0.5525, 0.7939, 0.6975, 0.7939, 0.5525, 0.375, 0.25, 0.5608, 0.25, 0.5666, 0.3125, 0.375, 0.3125, 0.8304, 0.6997, 0.8304, 0.5503, 0.8304, 0.6997, 0.375, 0.75, 0.5851, 0.75, 0.5793, 0.8125, 0.375, 0.8125, 0.375, 0.4375, 0.5793, 0.4375, 0.5851, 0.5, 0.375, 0.5, 0.375, 0.3125, 0.5666, 0.3125, 0.5737, 0.375, 0.375, 0.375, 0.6764, 0.5494, 0.6764, 0.7006, 0.6764, 0.5494, 0.375, 0.375, 0.5737, 0.375, 0.5793, 0.4375, 0.375, 0.4375, 0.7372, 0.5512, 0.7372, 0.6988, 0.7372, 0.5512, 0.375, 0.8125, 0.5793, 0.8125, 0.5737, 0.875, 0.375, 0.875, 0.375, 0.875, 0.5737, 0.875, 0.5666, 0.9375, 0.375, 0.9375, 0.875, 0.5304, 0.875, 0.7196, 0.875, 0.7196, 0.875, 0.5304, 0.625, 1.0, 0.5608, 1.0, 0.5608, 1.0, 0.625, 1.0, 0.375, 0.875, 0.375, 0.8125, 0.375, 0.8125, 0.375, 0.875, 0.375, 0.25, 0.5608, 0.25, 0.5608, 0.25, 0.375, 0.25, 0.375, 0.3125, 0.375, 0.25, 0.375, 0.25, 0.375, 0.3125, 0.375, 0.8125, 0.375, 0.75, 0.375, 0.75, 0.375, 0.8125, 0.5608, 0.25, 0.625, 0.2221, 0.625, 0.2221, 0.5608, 0.25, 0.375, 0.5, 0.375, 0.4375, 0.375, 0.4375, 0.375, 0.5, 0.625, 0.5286, 0.5851, 0.5, 0.5851, 0.5, 0.625, 0.5286, 0.5851, 0.75, 0.625, 0.7214, 0.625, 0.7214, 0.5851, 0.75, 0.625, 0.7214, 0.625, 0.5286, 0.625, 0.5286, 0.625, 0.7214, 0.375, 0.4375, 0.375, 0.375, 0.375, 0.375, 0.375, 0.4375, 0.375, 0.375, 0.375, 0.3125, 0.375, 0.3125, 0.375, 0.375, 0.5851, 0.5, 0.375, 0.5, 0.375, 0.5, 0.5851, 0.5, 0.375, 1.0, 0.375, 0.9375, 0.375, 0.9375, 0.375, 1.0, 0.5608, 1.0, 0.375, 1.0, 0.375, 1.0, 0.5608, 1.0, 0.375, 0.75, 0.5851, 0.75, 0.5851, 0.75, 0.375, 0.75, 0.375, 0.9375, 0.375, 0.875, 0.375, 0.875, 0.375, 0.9375, 0.8304, 0.5503, 0.8304, 0.6997, 0.8206, 0.7214, 0.8206, 0.5286, 0.8571, 0.5528, 0.8304, 0.5503, 0.8206, 0.5286, 0.8669, 0.5329, 0.8571, 0.6972, 0.8571, 0.5528, 0.8669, 0.5329, 0.8669, 0.7171, 0.8304, 0.6997, 0.8571, 0.6972, 0.8669, 0.7171, 0.8206, 0.7214, 0.7939, 0.6975, 0.7939, 0.5525, 0.8033, 0.5314, 0.8033, 0.7186, 0.7686, 0.6981, 0.7939, 0.6975, 0.8033, 0.7186, 0.7592, 0.7199, 0.7686, 0.5519, 0.7686, 0.6981, 0.7592, 0.7199, 0.7592, 0.5301, 0.7939, 0.5525, 0.7686, 0.5519, 0.7592, 0.5301, 0.8033, 0.5314, 0.7372, 0.5512, 0.7003, 0.5512, 0.6875, 0.5304, 0.75, 0.5304, 0.7003, 0.5512, 0.7003, 0.6988, 0.6875, 0.7196, 0.6875, 0.5304, 0.7003, 0.6988, 0.7372, 0.6988, 0.75, 0.7196, 0.6875, 0.7196, 0.7372, 0.6988, 0.7372, 0.5512, 0.75, 0.5304, 0.75, 0.7196, 0.6764, 0.5494, 0.6361, 0.5486, 0.625, 0.5286, 0.6875, 0.5304, 0.6361, 0.7014, 0.6764, 0.7006, 0.6875, 0.7196, 0.625, 0.7214, 0.6361, 0.5486, 0.6361, 0.7014, 0.625, 0.7214, 0.625, 0.5286, 0.6764, 0.7006, 0.6764, 0.5494, 0.6875, 0.5304, 0.6875, 0.7196, 0.8304, 0.5503, 0.8571, 0.5528, 0.8304, 0.5503, 0.7003, 0.5512, 0.7372, 0.5512, 0.7003, 0.5512, 0.7939, 0.6975, 0.7686, 0.6981, 0.7939, 0.6975, 0.6361, 0.5486, 0.6764, 0.5494, 0.6361, 0.5486, 0.8571, 0.5528, 0.8571, 0.6972, 0.8571, 0.5528, 0.7003, 0.6988, 0.7003, 0.5512, 0.7003, 0.6988, 0.7686, 0.6981, 0.7686, 0.5519, 0.7686, 0.6981, 0.6764, 0.7006, 0.6361, 0.7014, 0.6764, 0.7006, 0.8571, 0.6972, 0.8304, 0.6997, 0.8571, 0.6972, 0.7372, 0.6988, 0.7003, 0.6988, 0.7372, 0.6988, 0.7686, 0.5519, 0.7939, 0.5525, 0.7686, 0.5519, 0.6361, 0.7014, 0.6361, 0.5486, 0.6361, 0.7014, 0.375, 0.9375, 0.375, 0.875, 0.375, 0.875, 0.375, 0.9375, 0.375, 0.75, 0.5851, 0.75, 0.5851, 0.75, 0.375, 0.75, 0.5608, 1.0, 0.375, 1.0, 0.375, 1.0, 0.5608, 1.0, 0.375, 1.0, 0.375, 0.9375, 0.375, 0.9375, 0.375, 1.0, 0.5851, 0.5, 0.375, 0.5, 0.375, 0.5, 0.5851, 0.5, 0.375, 0.375, 0.375, 0.3125, 0.375, 0.3125, 0.375, 0.375, 0.375, 0.4375, 0.375, 0.375, 0.375, 0.375, 0.375, 0.4375, 0.625, 0.7214, 0.625, 0.5286, 0.625, 0.5286, 0.625, 0.7214, 0.5851, 0.75, 0.625, 0.7214, 0.625, 0.7214, 0.5851, 0.75, 0.625, 0.5286, 0.5851, 0.5, 0.5851, 0.5, 0.625, 0.5286, 0.375, 0.5, 0.375, 0.4375, 0.375, 0.4375, 0.375, 0.5, 0.5608, 0.25, 0.625, 0.2221, 0.625, 0.2221, 0.5608, 0.25, 0.375, 0.8125, 0.375, 0.75, 0.375, 0.75, 0.375, 0.8125, 0.375, 0.3125, 0.375, 0.25, 0.375, 0.25, 0.375, 0.3125, 0.375, 0.25, 0.5608, 0.25, 0.5608, 0.25, 0.375, 0.25, 0.375, 0.875, 0.375, 0.8125, 0.375, 0.8125, 0.375, 0.875, 0.625, 1.0, 0.5608, 1.0, 0.5608, 1.0, 0.625, 1.0, 0.875, 0.5304, 0.875, 0.7196, 0.875, 0.7196, 0.875, 0.5304])
me_cube_001.update()
me_cube_002 = bpy.data.meshes.new('Cube.002')
me_cube_002.from_pydata([(-1.284, -0.05137, 1.107), (-2.017, -0.05138, 1.186), (-1.368, 1.058, 1.035), (-1.471, -0.05138, 1.683), (-2.102, -1.744, -2.049)], [], [(0, 1, 2), (2, 3, 0), (0, 3, 4), (2, 1, 3), (3, 1, 4), (1, 0, 4)])
_uv = me_cube_002.uv_layers.new(name='UVMap')
_uv.uv.foreach_set('vector', [0.375, 0.0, 0.625, 0.0, 0.375, 0.25, 0.625, 0.5, 0.625, 0.75, 0.375, 0.75, 0.375, 0.75, 0.625, 0.75, 0.375, 0.75, 0.875, 0.5, 0.875, 0.75, 0.625, 0.75, 0.625, 0.75, 0.875, 0.75, 0.625, 0.75, 0.625, 0.0, 0.375, 0.0, 0.625, 0.0])
me_cube_002.update()
arm_rig = bpy.data.armatures.new('Rig')  # bones are not reproduced

# ---- objects
ob_rig = bpy.data.objects.new('Rig', arm_rig)
ob_soldier = bpy.data.objects.new('soldier', me_cube)
ob_shoulders = bpy.data.objects.new('shoulders', me_cube_001)
ob_hair = bpy.data.objects.new('hair', me_cube_002)

# ---- transforms, parenting, visibility, modifiers, constraints
ob_rig.location = (0.0, 0.0, 0.0)
ob_rig.show_in_front = True
ob_rig.lineart.crease_threshold = 0.0
ob_soldier.parent = ob_rig
ob_soldier.location = (0.0, 0.0, 0.0)
_vg = ob_soldier.vertex_groups.new(name='B-root')
_vg = ob_soldier.vertex_groups.new(name='B-hips')
for _i, _w in zip([8, 10, 11, 13, 14, 15, 16, 17, 18, 20, 21, 22, 42, 43, 44, 45, 46, 47, 48, 49, 50, 51, 53, 54, 55, 56, 57, 61, 62, 63, 64, 65, 66, 67, 68, 69, 71, 78, 90, 91, 92, 93, 94, 95, 102, 106, 345, 348, 351, 352, 353, 360, 366, 367, 369, 370, 371, 372, 373, 374, 375, 376], [0.06995, 0.4848, 0.05233, 0.08204, 0.1004, 0.2271, 0.06757, 0.2466, 0.08591, 0.05931, 0.3037, 0.08604, 0.4286, 0.1129, 0.2246, 0.1274, 0.05495, 0.1093, 0.1039, 0.2383, 0.3009, 0.09176, 0.1211, 0.0655, 0.3058, 0.1552, 0.1258, 0.4254, 0.1502, 0.1383, 0.09593, 0.144, 0.3701, 0.1433, 0.1025, 0.1306, 0.05725, 0.04012, 0.1605, 0.05248, 0.06078, 0.1855, 0.2023, 0.1974, 0.2128, 0.057, 0.01676, 0.01677, 0.01259, 0.01454, 0.008032, 0.008076, 0.004395, 0.007018, 0.271, 0.04302, 0.04102, 0.05022, 0.09872, 0.1011, 0.1064, 0.0285]): _vg.add([_i], _w, 'REPLACE')
_vg = ob_soldier.vertex_groups.new(name='B-spine')
for _i, _w in zip([0, 3, 4, 5, 8, 9, 10, 11, 12, 13, 14, 15, 16, 17, 18, 19, 20, 21, 22, 26, 29, 30, 31, 33, 37, 42, 43, 44, 45, 46, 47, 48, 49, 50, 51, 53, 54, 55, 56, 57, 61, 62, 63, 64, 65, 66, 67, 68, 69, 71, 72, 74, 76, 90, 91, 92, 93, 94, 95, 100, 101, 102, 104, 106, 107, 345, 346, 347, 348, 349, 350, 351, 352, 353, 354, 355, 356, 357, 358, 359, 360, 361, 362, 363, 364, 365, 366, 367, 368, 369, 370, 371, 372, 373, 374, 375, 376], [0.006802, 0.01534, 0.05954, 0.06761, 0.3464, 0.3423, 0.1919, 0.4099, 0.4554, 0.3651, 0.3886, 0.3414, 0.4185, 0.3396, 0.4382, 0.1382, 0.3948, 0.3076, 0.37, 0.0005871, 0.05919, 0.06843, 0.06636, 0.06696, 0.06587, 0.2316, 0.3633, 0.3486, 0.3595, 0.4356, 0.4271, 0.4078, 0.3467, 0.3148, 0.3928, 0.4046, 0.4492, 0.3103, 0.3924, 0.4119, 0.2383, 0.4106, 0.4086, 0.4149, 0.4121, 0.2743, 0.4059, 0.418, 0.4172, 0.006866, 0.02749, 0.0492, 0.08038, 0.3764, 0.3786, 0.3681, 0.3618, 0.2983, 0.3125, 0.02395, 0.0291, 0.2993, 0.02577, 0.4146, 0.07666, 0.1732, 0.1244, 0.277, 0.1734, 0.2046, 0.41, 0.189, 0.1841, 0.1321, 0.06932, 0.1204, 0.07002, 0.2339, 0.1557, 0.07624, 0.1346, 0.1011, 0.1595, 0.2693, 0.3894, 0.07946, 0.134, 0.1417, 0.07748, 0.09936, 0.1988, 0.2072, 0.2345, 0.1708, 0.1611, 0.1625, 0.2456]): _vg.add([_i], _w, 'REPLACE')
_vg = ob_soldier.vertex_groups.new(name='B-chest')
for _i, _w in zip([0, 1, 2, 3, 4, 5, 6, 7, 8, 9, 11, 12, 15, 16, 19, 20, 21, 23, 24, 26, 27, 28, 29, 30, 31, 32, 33, 34, 36, 37, 38, 39, 40, 41, 44, 48, 64, 68, 90, 91, 92, 93, 286, 336, 337, 339, 340, 341, 342, 343, 344, 345, 346, 347, 348, 349, 350, 351, 352, 353, 354, 355, 356, 357, 358, 359, 360, 361, 362, 363, 364, 365, 366, 367, 368], [0.1636, 0.02652, 0.2085, 0.2632, 0.1533, 0.5843, 0.02763, 0.18, 0.127, 0.2596, 0.03129, 0.04593, 0.02854, 0.07644, 0.4207, 0.09531, 0.02214, 0.102, 0.002152, 0.1968, 0.1657, 0.1052, 0.143, 0.6268, 0.5827, 0.2597, 0.5798, 0.2741, 0.9805, 0.6306, 0.3297, 0.09877, 0.01146, 0.01779, 0.006796, 0.06329, 0.05849, 0.03487, 0.03481, 0.1071, 0.1115, 0.03537, 0.9462, 0.2082, 0.4459, 0.7238, 0.7118, 0.6688, 0.113, 0.09949, 0.1048, 0.2892, 0.364, 0.3264, 0.262, 0.4192, 0.1387, 0.2351, 0.242, 0.2957, 0.2624, 0.3514, 0.2008, 0.3251, 0.3094, 0.2323, 0.2664, 0.3528, 0.4072, 0.2295, 0.1665, 0.2074, 0.2394, 0.245, 0.2118]): _vg.add([_i], _w, 'REPLACE')
_vg = ob_soldier.vertex_groups.new(name='B-neck')
for _i, _w in zip([273, 275, 279, 280, 284, 286, 315, 316, 332, 334, 335, 336, 337, 338, 339, 340, 341, 342, 343, 344], [0.06032, 0.09489, 0.09496, 0.01427, 0.06474, 0.0206, 0.0137, 0.05246, 0.03496, 0.06712, 0.1347, 0.626, 0.2081, 0.01408, 0.2166, 0.236, 0.2247, 0.7193, 0.7517, 0.7792]): _vg.add([_i], _w, 'REPLACE')
_vg = ob_soldier.vertex_groups.new(name='B-head')
for _i, _w in zip([273, 274, 275, 276, 277, 278, 279, 280, 281, 282, 283, 284, 285, 287, 288, 289, 290, 291, 292, 293, 294, 295, 296, 297, 298, 299, 300, 301, 302, 303, 304, 305, 306, 307, 308, 309, 310, 311, 312, 313, 314, 315, 316, 317, 318, 319, 320, 321, 322, 323, 324, 325, 326, 327, 328, 329, 330, 331, 332, 334, 335, 336, 337, 338, 341, 342, 343, 344, 405, 406, 407, 408, 409, 410, 411, 412, 413, 414, 415, 416, 417, 418, 419, 420, 421, 422, 423, 424, 425, 426], [0.1872, 0.8274, 0.8703, 0.9701, 0.009758, 0.7213, 0.8752, 0.9556, 0.9719, 0.9907, 0.9683, 0.8296, 0.9217, 0.9897, 0.9971, 0.9777, 0.8612, 0.9192, 0.9837, 0.9782, 0.9957, 0.9924, 0.9886, 0.994, 0.9897, 0.9949, 0.9959, 0.9934, 0.9958, 0.9954, 0.9942, 0.9939, 0.9958, 0.9953, 0.995, 0.9937, 0.9956, 0.996, 0.996, 0.9955, 0.3592, 0.9499, 0.9291, 0.2631, 0.8907, 0.9662, 0.9344, 0.9443, 0.8641, 0.9248, 0.962, 0.9833, 0.8939, 0.7697, 0.934, 0.9118, 0.8896, 0.8347, 0.857, 0.9043, 0.8256, 0.00178, 0.009148, 0.01788, 0.0145, 0.11, 0.1237, 0.06271, 0.9959, 0.9956, 0.9959, 0.9955, 0.9955, 0.9955, 0.9956, 0.9956, 0.9956, 0.9956, 0.9955, 0.9955, 0.9955, 0.9955, 0.9956, 0.9956, 0.9955, 0.9955, 0.9956, 0.9956, 0.9955, 0.9955]): _vg.add([_i], _w, 'REPLACE')
_vg = ob_soldier.vertex_groups.new(name='B-jaw')
for _i, _w in zip([273, 274, 277, 278, 281, 283, 284, 285, 290, 291, 314, 317, 318, 319, 320, 321, 322, 323, 324, 326, 327, 328, 329, 330, 331, 332, 333, 336, 338, 339, 344], [0.7405, 0.1695, 0.9608, 0.2765, 0.004006, 0.01219, 0.09571, 0.05924, 0.1375, 0.07902, 0.6337, 0.7328, 0.09505, 0.0006617, 0.05997, 0.04809, 0.1213, 0.05193, 0.008978, 0.1021, 0.222, 0.06441, 0.08403, 0.1092, 0.1575, 0.09388, 0.9657, 0.1381, 0.9247, 0.04002, 0.05041]): _vg.add([_i], _w, 'REPLACE')
_vg = ob_soldier.vertex_groups.new(name='B-shoulder.L')
for _i, _w in zip([337, 341, 342], [0.3124, 0.06711, 0.04912]): _vg.add([_i], _w, 'REPLACE')
_vg = ob_soldier.vertex_groups.new(name='B-upperArm.L')
_vg = ob_soldier.vertex_groups.new(name='B-forearm.L')
_vg = ob_soldier.vertex_groups.new(name='B-hand.L')
_vg = ob_soldier.vertex_groups.new(name='B-indexFinger01.L')
_vg = ob_soldier.vertex_groups.new(name='B-indexFinger02.L')
_vg = ob_soldier.vertex_groups.new(name='B-indexFinger03.L')
_vg = ob_soldier.vertex_groups.new(name='B-middleFinger01.L')
_vg = ob_soldier.vertex_groups.new(name='B-middleFinger02.L')
_vg = ob_soldier.vertex_groups.new(name='B-middleFinger03.L')
_vg = ob_soldier.vertex_groups.new(name='B-ringFinger01.L')
_vg = ob_soldier.vertex_groups.new(name='B-ringFinger02.L')
_vg = ob_soldier.vertex_groups.new(name='B-ringFinger03.L')
_vg = ob_soldier.vertex_groups.new(name='B-pinky01.L')
_vg = ob_soldier.vertex_groups.new(name='B-pinky02.L')
_vg = ob_soldier.vertex_groups.new(name='B-pinky03.L')
_vg = ob_soldier.vertex_groups.new(name='B-thumb01.L')
_vg = ob_soldier.vertex_groups.new(name='B-thumb02.L')
_vg = ob_soldier.vertex_groups.new(name='B-thumb03.L')
_vg = ob_soldier.vertex_groups.new(name='B-handProp.L')
_vg = ob_soldier.vertex_groups.new(name='B-shoulder.R')
for _i, _w in zip([0, 1, 2, 3, 4, 5, 6, 7, 8, 9, 11, 15, 17, 19, 20, 21, 23, 24, 25, 26, 27, 28, 29, 30, 31, 32, 33, 34, 35, 37, 38, 39, 40, 41, 44, 90, 91, 92, 93, 229, 232, 233, 239, 240, 241, 242, 243, 345, 346, 347, 348, 349, 350, 351, 352, 353, 354, 355, 356, 357, 358, 359, 360, 361, 362, 363, 364, 365, 366, 367, 368, 378, 379, 380, 381, 382, 383, 384, 385, 386, 387, 389, 390, 391, 392], [0.7358, 0.9019, 0.7467, 0.6591, 0.7117, 0.2265, 0.7796, 0.7747, 0.1029, 0.03843, 0.08176, 0.0148, 0.009439, 0.2765, 0.05108, 0.007153, 0.8115, 0.5925, 0.9096, 0.7359, 0.7972, 0.819, 0.7218, 0.2041, 0.2295, 0.641, 0.229, 0.6136, 0.9686, 0.2313, 0.6382, 0.8168, 0.5147, 0.9136, 0.003651, 0.008953, 0.0775, 0.0851, 0.01463, 0.05689, 0.0856, 0.05752, 0.06714, 0.06057, 0.05317, 0.07183, 0.8405, 0.3247, 0.3599, 0.107, 0.3526, 0.1584, 0.008063, 0.354, 0.3538, 0.4, 0.5451, 0.3804, 0.6299, 0.1903, 0.3526, 0.5672, 0.4267, 0.4109, 0.2537, 0.1972, 0.02242, 0.5858, 0.4575, 0.4351, 0.5846, 0.0428, 0.02876, 0.03592, 0.02659, 0.03028, 0.03357, 0.02844, 0.01438, 0.01796, 0.01514, 0.0214, 0.01329, 0.01678, 0.01422]): _vg.add([_i], _w, 'REPLACE')
_vg = ob_soldier.vertex_groups.new(name='B-upperArm.R')
for _i, _w in zip([0, 1, 6, 7, 23, 24, 25, 28, 32, 34, 39, 40, 41, 228, 229, 230, 231, 232, 233, 234, 235, 236, 237, 238, 239, 240, 241, 242, 243, 244, 250, 251, 265, 271, 353, 354, 359, 360, 365, 366, 367, 368, 377, 378, 379, 380, 381, 382, 383, 384, 385, 386, 387, 388, 389, 390, 391, 392, 393, 394, 395, 396, 397], [0.02916, 0.02286, 0.1673, 0.02199, 0.05446, 0.3765, 0.0562, 0.06798, 0.04079, 0.05354, 0.03924, 0.4481, 0.02725, 0.9904, 0.9431, 0.9959, 0.9985, 0.9144, 0.9425, 0.9752, 0.9971, 0.9949, 0.9967, 0.9988, 0.9329, 0.9394, 0.9468, 0.9282, 0.1595, 0.9947, 0.08201, 0.05079, 0.002027, 0.02532, 0.003326, 0.01286, 0.02079, 0.005653, 0.01511, 0.004884, 0.003893, 0.01517, 0.9869, 0.9524, 0.9692, 0.9624, 0.9728, 0.9683, 0.9639, 0.9689, 0.9825, 0.9795, 0.9827, 0.9927, 0.9714, 0.9858, 0.9794, 0.9818, 0.02318, 0.02746, 0.08432, 0.0797, 0.004055]): _vg.add([_i], _w, 'REPLACE')
_vg = ob_soldier.vertex_groups.new(name='B-forearm.R')
for _i, _w in zip([245, 246, 247, 248, 249, 250, 251, 252, 265, 266, 267, 268, 269, 270, 271, 272, 393, 394, 395, 396, 397, 398, 399, 400, 401, 402, 403, 404], [0.6788, 0.6664, 0.1241, 0.4877, 0.9775, 0.9107, 0.9356, 0.01076, 0.9548, 0.05568, 0.8794, 0.1234, 0.289, 0.9, 0.9597, 0.1578, 0.9614, 0.9579, 0.9088, 0.9126, 0.953, 0.9566, 0.3404, 0.3458, 0.9027, 0.9014, 0.9041, 0.3431]): _vg.add([_i], _w, 'REPLACE')
_vg = ob_soldier.vertex_groups.new(name='B-hand.R')
for _i, _w in zip([245, 246, 247, 248, 252, 254, 255, 256, 257, 260, 261, 262, 263, 264, 265, 266, 267, 268, 269, 270, 272, 397, 398, 399, 400, 401, 402, 403, 404], [0.3176, 0.3201, 0.8528, 0.5082, 0.9068, 0.1565, 0.9781, 0.9528, 0.1168, 0.09602, 0.1065, 0.05466, 0.9253, 0.9009, 0.02147, 0.8912, 0.1158, 0.8409, 0.7048, 0.09874, 0.8366, 0.0216, 0.02135, 0.6535, 0.6476, 0.094, 0.09506, 0.09294, 0.6505]): _vg.add([_i], _w, 'REPLACE')
_vg = ob_soldier.vertex_groups.new(name='B-indexFinger01.R')
for _i, _w in zip([254, 258, 259, 260, 261, 263], [0.4918, 0.9978, 0.05339, 0.07654, 0.2238, 0.03935]): _vg.add([_i], _w, 'REPLACE')
_vg = ob_soldier.vertex_groups.new(name='B-indexFinger02.R')
_vg = ob_soldier.vertex_groups.new(name='B-indexFinger03.R')
_vg = ob_soldier.vertex_groups.new(name='B-middleFinger01.R')
_vg = ob_soldier.vertex_groups.new(name='B-middleFinger02.R')
_vg = ob_soldier.vertex_groups.new(name='B-middleFinger03.R')
_vg = ob_soldier.vertex_groups.new(name='B-ringFinger01.R')
_vg = ob_soldier.vertex_groups.new(name='B-ringFinger02.R')
_vg = ob_soldier.vertex_groups.new(name='B-ringFinger03.R')
_vg = ob_soldier.vertex_groups.new(name='B-pinky01.R')
_vg = ob_soldier.vertex_groups.new(name='B-pinky02.R')
_vg = ob_soldier.vertex_groups.new(name='B-pinky03.R')
_vg = ob_soldier.vertex_groups.new(name='B-thumb01.R')
for _i, _w in zip([253, 254, 259, 260, 261, 262, 266, 268], [0.9311, 0.3433, 0.1238, 0.8146, 0.6565, 0.9125, 0.04113, 0.004457]): _vg.add([_i], _w, 'REPLACE')
_vg = ob_soldier.vertex_groups.new(name='B-thumb02.R')
_vg = ob_soldier.vertex_groups.new(name='B-thumb03.R')
_vg = ob_soldier.vertex_groups.new(name='B-handProp.R')
for _i, _w in zip([252, 253, 257, 259, 264], [0.05608, 0.009271, 0.8746, 0.8041, 0.0702]): _vg.add([_i], _w, 'REPLACE')
_vg = ob_soldier.vertex_groups.new(name='B-thigh.L')
_vg = ob_soldier.vertex_groups.new(name='B-shin.L')
_vg = ob_soldier.vertex_groups.new(name='B-foot.L')
_vg = ob_soldier.vertex_groups.new(name='B-toe.L')
_vg = ob_soldier.vertex_groups.new(name='B-thigh.R')
for _i, _w in zip([10, 13, 14, 22, 42, 43, 45, 46, 49, 51, 52, 53, 54, 55, 56, 57, 58, 59, 60, 61, 62, 63, 65, 66, 67, 69, 70, 71, 72, 73, 74, 75, 76, 77, 78, 79, 80, 81, 82, 83, 84, 85, 86, 87, 88, 89, 94, 95, 96, 97, 98, 99, 100, 101, 102, 103, 104, 105, 106, 107, 108, 109, 110, 111, 112, 113, 114, 115, 116, 117, 118, 119, 120, 121, 122, 123, 124, 125, 126, 127, 128, 129, 130, 131, 132, 133, 134, 135, 136, 137, 138, 140, 141, 142, 143, 144, 145, 147, 148, 150, 152, 168, 169, 170, 172, 173, 174, 175, 176, 177, 178, 179, 180, 181, 182, 183, 184, 185, 186, 187, 188, 189, 202, 203, 206, 209, 210, 211, 212, 213, 214, 215, 216, 217, 218, 369, 370, 371, 372, 373, 374, 375, 376], [0.1294, 0.1831, 0.1196, 0.1702, 0.1055, 0.1538, 0.1461, 0.06954, 0.001538, 0.1162, 0.995, 0.05272, 0.003512, 0.05542, 0.03809, 0.01983, 0.9931, 0.9897, 0.9834, 0.09529, 0.01444, 0.01305, 0.008524, 0.07747, 0.01262, 0.00186, 0.9874, 0.8856, 0.9102, 0.9827, 0.8888, 0.9759, 0.8242, 0.9609, 0.9113, 0.9863, 0.9953, 0.9852, 0.9933, 0.9948, 0.9959, 0.9949, 0.9921, 0.9868, 0.9971, 0.9933, 0.1968, 0.1731, 0.9934, 0.9932, 0.9832, 0.9844, 0.9067, 0.9, 0.1844, 0.9939, 0.9042, 0.9831, 0.1109, 0.833, 0.988, 0.962, 0.9845, 0.9942, 0.9909, 0.9845, 0.986, 0.9954, 0.9966, 0.9934, 1.0, 1.0, 1.0, 1.0, 1.0, 1.0, 1.0, 1.0, 1.0, 1.0, 1.0, 1.0, 1.0, 1.0, 1.0, 1.0, 1.0, 1.0, 1.0, 1.0, 0.01423, 0.2443, 0.06884, 0.1816, 0.2444, 0.1245, 0.04712, 0.1136, 0.0803, 0.2367, 0.1745, 0.09758, 0.05779, 0.01927, 0.02358, 0.1009, 0.111, 0.1505, 0.04649, 0.0381, 0.2095, 0.2411, 0.04936, 0.0795, 0.08098, 0.07705, 0.1036, 0.09348, 0.1691, 0.1441, 0.1982, 0.1922, 0.008572, 0.006516, 0.05608, 0.02838, 0.1021, 0.07771, 0.05057, 0.09909, 0.1995, 0.1993, 0.08424, 0.184, 0.08673, 0.5075, 0.5402, 0.5359, 0.4719, 0.5366, 0.5517, 0.5443, 0.472]): _vg.add([_i], _w, 'REPLACE')
_vg = ob_soldier.vertex_groups.new(name='B-shin.R')
for _i, _w in zip([138, 139, 140, 141, 142, 143, 144, 145, 147, 148, 150, 151, 152, 154, 156, 157, 158, 159, 160, 161, 162, 163, 168, 169, 170, 171, 172, 173, 174, 175, 176, 177, 178, 179, 180, 181, 182, 183, 184, 185, 186, 187, 188, 189, 190, 191, 192, 193, 202, 203, 204, 205, 206, 207, 209, 210, 211, 212, 213, 214, 215, 216, 217, 218, 219, 220, 221, 222, 223, 224, 225, 226, 227], [0.9678, 0.9731, 0.755, 0.931, 0.8176, 0.7543, 0.8748, 0.9513, 0.8862, 0.9194, 0.7628, 0.9801, 0.825, 0.8989, 0.9059, 0.01807, 0.1478, 0.02832, 0.1589, 0.01978, 0.1538, 0.9382, 0.9019, 0.942, 0.9653, 0.9811, 0.9613, 0.8986, 0.8882, 0.8485, 0.9516, 0.9558, 0.7891, 0.7573, 0.9501, 0.9202, 0.9187, 0.9227, 0.8959, 0.9061, 0.8303, 0.8553, 0.8008, 0.8068, 0.1656, 0.1357, 0.2082, 0.2088, 0.9646, 0.966, 0.9796, 0.9795, 0.9437, 0.1598, 0.9607, 0.8976, 0.922, 0.9493, 0.9005, 0.7995, 0.7998, 0.9154, 0.8153, 0.9118, 0.9797, 0.853, 0.983, 0.9709, 0.9744, 0.8407, 0.8348, 0.8616, 0.8519]): _vg.add([_i], _w, 'REPLACE')
_vg = ob_soldier.vertex_groups.new(name='B-foot.R')
for _i, _w in zip([146, 149, 153, 154, 155, 156, 157, 158, 159, 160, 161, 162, 163, 164, 165, 166, 167, 190, 191, 192, 193, 194, 195, 196, 197, 198, 199, 200, 201, 207, 208, 220, 222, 223, 224, 225, 226, 227], [0.06046, 0.03749, 0.9468, 0.1007, 0.0442, 0.09369, 0.9549, 0.8478, 0.9502, 0.8363, 0.9524, 0.8418, 0.06145, 0.09244, 0.1192, 0.9215, 0.9438, 0.8316, 0.8629, 0.7882, 0.7887, 0.124, 0.09348, 0.1678, 0.1216, 0.945, 0.941, 0.938, 0.936, 0.838, 0.9577, 0.146, 0.006062, 0.0001076, 0.1578, 0.164, 0.1374, 0.1474]): _vg.add([_i], _w, 'REPLACE')
_vg = ob_soldier.vertex_groups.new(name='B-toe.R')
for _i, _w in zip([146, 149, 153, 155, 164, 165, 166, 167, 194, 195, 196, 197, 198, 199, 200, 201, 208], [0.939, 0.9559, 0.05126, 0.9527, 0.9075, 0.8802, 0.07472, 0.05519, 0.8748, 0.9057, 0.8302, 0.8773, 0.03725, 0.04789, 0.04539, 0.05252, 0.01957]): _vg.add([_i], _w, 'REPLACE')
_vg = ob_soldier.vertex_groups.new(name='B-spineProxy')
for _i, _w in zip([0, 3, 4, 5, 8, 9, 10, 11, 12, 13, 14, 15, 16, 17, 18, 19, 20, 21, 22, 26, 29, 30, 31, 33, 37, 42, 43, 44, 45, 46, 47, 48, 49, 50, 51, 53, 54, 55, 56, 57, 61, 62, 63, 64, 65, 66, 67, 68, 69, 71, 72, 74, 76, 90, 91, 92, 93, 94, 95, 100, 101, 102, 104, 106, 107, 345, 346, 347, 348, 349, 350, 351, 352, 353, 354, 355, 356, 357, 358, 359, 360, 361, 362, 363, 364, 365, 366, 367, 368, 369, 370, 371, 372, 373, 374, 375, 376], [0.006802, 0.01534, 0.05954, 0.06761, 0.3464, 0.3423, 0.1919, 0.4099, 0.4554, 0.3651, 0.3886, 0.3414, 0.4185, 0.3396, 0.4382, 0.1382, 0.3948, 0.3076, 0.37, 0.0005871, 0.05919, 0.06843, 0.06636, 0.06696, 0.06587, 0.2316, 0.3633, 0.3486, 0.3595, 0.4356, 0.4271, 0.4078, 0.3467, 0.3148, 0.3928, 0.4046, 0.4492, 0.3103, 0.3924, 0.4119, 0.2383, 0.4106, 0.4086, 0.4149, 0.4121, 0.2743, 0.4059, 0.418, 0.4172, 0.006866, 0.02749, 0.0492, 0.08038, 0.3764, 0.3786, 0.3681, 0.3618, 0.2983, 0.3125, 0.02395, 0.0291, 0.2993, 0.02577, 0.4146, 0.07666, 0.1732, 0.1244, 0.277, 0.1734, 0.2046, 0.41, 0.189, 0.1841, 0.1321, 0.06932, 0.1204, 0.07002, 0.2339, 0.1557, 0.07624, 0.1346, 0.1011, 0.1595, 0.2693, 0.3894, 0.07946, 0.134, 0.1417, 0.07748, 0.09936, 0.1988, 0.2072, 0.2345, 0.1708, 0.1611, 0.1625, 0.2456]): _vg.add([_i], _w, 'REPLACE')
_m = ob_soldier.modifiers.new('Mirror', 'MIRROR')
_m.use_mirror_u = True
_m.use_mirror_v = True
_m = ob_soldier.modifiers.new('Armature', 'ARMATURE')
_m.object = ob_rig
ob_shoulders.parent = ob_rig
ob_shoulders.location = (0.0, 0.0, 1.512)
_vg = ob_shoulders.vertex_groups.new(name='B-shoulder.L')
_vg = ob_shoulders.vertex_groups.new(name='B-shoulder.R')
for _i, _w in zip([0, 1, 2, 3, 4, 5, 6, 7, 8, 9, 10, 11, 12, 13, 14, 15, 16, 17, 18, 19, 20, 21, 22, 23, 24, 25, 26, 27, 28, 29, 30, 31, 32, 33, 34, 35, 36, 37, 38, 39, 40, 41, 42, 43, 44, 45, 46, 47, 48, 49, 50, 51, 52, 53, 54, 55, 56, 57, 58, 59, 60, 61, 62, 63, 64, 65, 66, 67, 68, 69, 70, 71, 72, 73, 74, 75, 76, 77, 78, 79, 80, 81, 82, 83, 84, 85, 86, 87, 88, 89, 90, 91, 92, 93, 94, 95, 96, 97], [0.952, 0.9913, 0.9706, 0.9513, 0.9719, 0.9931, 0.9901, 0.9773, 0.9857, 0.9928, 0.9882, 0.9794, 0.9804, 0.9744, 0.9382, 0.8733, 0.9881, 0.9845, 0.995, 0.9981, 0.9731, 0.9837, 0.9993, 0.9994, 0.9572, 0.9793, 0.9488, 0.8906, 0.9856, 0.9951, 0.9935, 0.9939, 0.996, 0.983, 0.961, 0.9852, 0.9954, 0.9679, 0.9821, 0.9907, 0.9996, 0.9972, 0.9938, 0.9868, 0.9876, 0.9957, 0.995, 0.9899, 0.9739, 0.9954, 0.9937, 0.998, 0.9551, 0.9849, 0.904, 0.98, 0.9503, 0.9876, 0.9658, 0.9171, 0.9816, 0.9855, 0.9857, 0.9847, 0.9907, 0.993, 0.952, 0.9795, 0.9686, 0.9988, 0.971, 0.949, 0.9989, 0.9739, 0.9396, 0.9577, 0.977, 0.9351, 0.9473, 0.983, 0.9905, 0.996, 0.9906, 0.9956, 0.9941, 0.9853, 0.9847, 0.9702, 0.9938, 0.99, 0.9608, 0.9178, 0.9957, 0.9836, 0.9678, 0.9939, 0.9849, 0.9907]): _vg.add([_i], _w, 'REPLACE')
_m = ob_shoulders.modifiers.new('Mirror', 'MIRROR')
_m = ob_shoulders.modifiers.new('Armature', 'ARMATURE')
_m.object = ob_rig
ob_hair.parent = ob_rig
ob_hair.location = (0.0, -0.1442, 1.714)
ob_hair.scale = (0.03953, 0.03953, 0.03953)
_vg = ob_hair.vertex_groups.new(name='B-head')
for _i, _w in zip([0, 1, 2, 3, 4], [0.9991, 0.9986, 0.9341, 0.9953, 0.905]): _vg.add([_i], _w, 'REPLACE')
_m = ob_hair.modifiers.new('Armature', 'ARMATURE')
_m.object = ob_rig

# ---- collection membership
col_collection_1.objects.link(ob_rig)
col_collection_1.objects.link(ob_soldier)
col_collection_1.objects.link(ob_shoulders)
col_collection_1.objects.link(ob_hair)

# ---- scene / render settings (as saved in the file)
scene.frame_start = 1; scene.frame_end = 51; scene.frame_set(27)
scene.render.engine = 'BLENDER_EEVEE_NEXT'
scene.render.resolution_percentage = 50
scene.render.fps = 30
scene.render.dither_intensity = 0.0
scene.render.use_bake_selected_to_active = True
scene.cycles.use_denoising = False
scene.cycles.samples = 128
scene.cycles.sampling_pattern = 'TABULATED_SOBOL'
scene.cycles.use_adaptive_sampling = False
scene.cycles.use_light_tree = False
scene.cycles.blur_glossy = 0.0
scene.cycles.sample_clamp_indirect = 0.0
scene.view_settings.view_transform = 'Standard'
bpy.context.view_layer.update()

# ---- added for rendering (the .blend has no active camera and no usable light): camera, sun
cam_auto = bpy.data.cameras.new('AutoCamera')
cam_auto.lens = 50.0
cam_auto.sensor_width = 36.0
cam_auto.clip_end = 1000.0
ob_auto_camera = bpy.data.objects.new('AutoCamera', cam_auto)
scene.collection.objects.link(ob_auto_camera)
ob_auto_camera.location = (2.31088, -2.75632, 2.79931)
ob_auto_camera.rotation_euler = (1.09748, -7.21219e-08, 0.694738)
scene.camera = ob_auto_camera
light_auto_sun = bpy.data.lights.new('AutoSun', 'SUN')
light_auto_sun.energy = 3.0
light_auto_sun.angle = 0.0523599
ob_auto_sun = bpy.data.objects.new('AutoSun', light_auto_sun)
scene.collection.objects.link(ob_auto_sun)
ob_auto_sun.rotation_euler = (0.872665, 0.174533, 0.523599)
bpy.context.view_layer.update()
